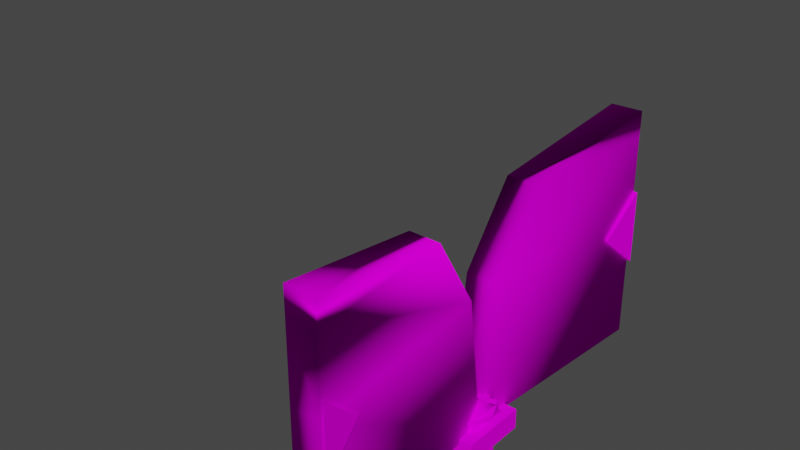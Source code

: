 # Source: gate_door_new.blend  (saved by Blender 3.2.14; exported with 4.5.12 LTS)
import bpy
from mathutils import Matrix  # noqa: F401  (used for matrix-valued properties, if any)

bpy.ops.wm.read_factory_settings(use_empty=True)
scene = bpy.context.scene
scene.name = 'Scene'

# ---- collections
col_ebcastdoor = bpy.data.collections.new('EBCASTDOOR'); scene.collection.children.link(col_ebcastdoor)

# ---- images (referenced by path relative to the original .blend; pixels are not part of the script)
import os
ASSET_DIR = os.environ.get("B2B_ASSET_DIR", "")  # directory of the original .blend (textures are referenced by path, not embedded)
HERE = os.path.dirname(os.path.abspath(__file__))  # packed textures are extracted next to this script under _unpacked/

def load_image(name, relpath, width, height, colorspace="sRGB"):
    """Load a texture the original file referenced (path relative to the .blend, or extracted next to this script)."""
    p = next((c for c in (os.path.join(HERE, relpath), os.path.join(ASSET_DIR, relpath)) if relpath and os.path.exists(c)), "")
    if p:
        img = bpy.data.images.load(p, check_existing=True)
        img.name = name
    else:  # same state as the original file: an image datablock whose file is absent (Cycles renders it pink)
        img = bpy.data.images.new(name, width, height)
        img.source = "FILE"
        img.filepath = "//" + (relpath or name)
    img.colorspace_settings.name = colorspace
    return img
img_rbcastdoor_tga = load_image('rbcastdoor.tga', 'rbcastdoor.tga', 1024, 1024, 'sRGB')
img_ebcastdoor_tga = load_image('ebcastdoor.tga', 'ebcastdoor.tga', 1024, 1024, 'sRGB')

# ---- materials (node trees are filled in below, after node groups)
mat_wheel = bpy.data.materials.new('WHEEL')
mat_wheel.use_transparent_shadow = False
mat_door = bpy.data.materials.new('DOOR')
mat_door.use_transparent_shadow = False

# ---- material node trees
mat_wheel.use_nodes = True; mat_wheel.node_tree.nodes.clear()
_N = mat_wheel.node_tree.nodes; _L = mat_wheel.node_tree.links
n0 = _N.new('ShaderNodeBsdfPrincipled'); n0.name = 'Principled BSDF'; n0.location = (10, 300)
n0.distribution = 'GGX'
n0.subsurface_method = 'RANDOM_WALK_SKIN'
n0.inputs[3].default_value = 1.45
n0.inputs[13].default_value = 0.0
n0.inputs[27].default_value = (0.0, 0.0, 0.0, 1.0)
n0.inputs[28].default_value = 1.0
n1 = _N.new('ShaderNodeOutputMaterial'); n1.name = 'Material Output'; n1.location = (300, 300)
n2 = _N.new('ShaderNodeTexImage'); n2.name = 'Image Texture'; n2.location = (-280, 280)
n2.image = img_rbcastdoor_tga
_L.new(n0.outputs[0], n1.inputs[0])
_L.new(n2.outputs[0], n0.inputs[0])
n1.is_active_output = True
mat_door.use_nodes = True; mat_door.node_tree.nodes.clear()
_N = mat_door.node_tree.nodes; _L = mat_door.node_tree.links
n0 = _N.new('ShaderNodeOutputMaterial'); n0.name = 'Material Output'; n0.location = (300, 300)
n1 = _N.new('ShaderNodeBsdfPrincipled'); n1.name = 'Principled BSDF'; n1.location = (10, 300)
n1.distribution = 'GGX'
n1.subsurface_method = 'RANDOM_WALK_SKIN'
n1.inputs[3].default_value = 1.45
n1.inputs[13].default_value = 0.0
n1.inputs[27].default_value = (0.0, 0.0, 0.0, 1.0)
n1.inputs[28].default_value = 1.0
n2 = _N.new('ShaderNodeTexImage'); n2.name = 'Image Texture'; n2.location = (-280, 280)
n2.image = img_ebcastdoor_tga
_L.new(n1.outputs[0], n0.inputs[0])
_L.new(n2.outputs[0], n1.inputs[0])
n0.is_active_output = True

# ---- world
world_world = bpy.data.worlds.new('World'); scene.world = world_world
world_world.use_nodes = True; world_world.node_tree.nodes.clear()
_N = world_world.node_tree.nodes; _L = world_world.node_tree.links
n0 = _N.new('ShaderNodeOutputWorld'); n0.name = 'World Output'; n0.location = (300, 300)
n1 = _N.new('ShaderNodeBackground'); n1.name = 'Background'; n1.location = (10, 300)
n1.inputs[0].default_value = (0.05088, 0.05088, 0.05088, 1.0)
_L.new(n1.outputs[0], n0.inputs[0])
n0.is_active_output = True
world_world.color = (0.05088, 0.05088, 0.05088)
world_world.use_sun_shadow = False
world_world.sun_shadow_jitter_overblur = 0.0

# ---- meshes
me_wheelx = bpy.data.meshes.new('WHEELX')
me_wheelx.from_pydata([(0.06521, -7.732, -3.433), (-5.404, -5.466, -3.433), (-7.46, 0.2112, -2.986), (-5.404, 5.471, -3.433), (0.0652, 7.737, -3.433), (5.534, 5.471, -3.433), (7.799, 0.002487, -3.433), (0.03857, 0.1087, -3.206), (5.534, -5.466, -3.433), (5.534, 5.471, -3.433), (5.534, 5.471, -2.618), (7.799, 0.002487, -2.618), (7.799, 0.002487, -3.433), (0.0652, 7.737, -3.433), (0.0652, 7.737, -2.618), (5.534, 5.471, -2.618), (5.534, 5.471, -3.433), (-5.404, 5.471, -3.433), (-5.404, 5.471, -2.618), (0.0652, 7.737, -2.618), (0.0652, 7.737, -3.433), (-7.46, 0.2112, -2.986), (-7.478, 0.1931, -2.618), (-5.404, 5.471, -2.618), (-5.404, 5.471, -3.433), (-7.46, 0.2112, -2.986), (-5.404, -5.466, -3.433), (-5.404, -5.466, -2.618), (-7.478, 0.1931, -2.618), (0.06521, -7.732, -3.433), (0.06521, -7.732, -2.618), (-5.404, -5.466, -2.618), (-5.404, -5.466, -3.433), (5.534, -5.466, -3.433), (5.534, -5.466, -2.618), (0.06521, -7.732, -2.618), (0.06521, -7.732, -3.433), (7.799, 0.002487, -3.433), (7.799, 0.002487, -2.618), (5.534, -5.466, -2.618), (5.534, -5.466, -3.433), (7.799, 0.002487, 3.963), (5.534, 5.471, 3.963), (0.0652, 7.737, 3.963), (-5.404, 5.471, 3.963), (-7.826, -0.1549, 4.437), (-5.404, -5.466, 3.963), (0.06521, -7.732, 3.963), (0.0652, 0.3424, 3.963), (5.534, -5.466, 3.963), (-0.3922, 0.659, 7.623), (-0.3908, -0.4295, 7.678), (0.6202, -0.4316, 7.626), (0.6184, 0.6569, 7.571), (-0.5084, 0.5563, 6.238), (-0.4042, 0.4561, 3.021), (-0.4017, -0.4102, 3.021), (-0.5069, -0.5352, 6.322), (0.507, -0.5406, 6.231), (-0.5069, -0.5352, 6.322), (-0.4017, -0.4102, 3.021), (0.4086, -0.4196, 3.021), (0.5071, 0.5545, 6.192), (0.507, -0.5406, 6.231), (0.4086, -0.4196, 3.021), (0.4081, 0.4551, 3.021), (0.5071, 0.5545, 6.192), (0.4081, 0.4551, 3.021), (-0.4042, 0.4561, 3.021), (-0.5084, 0.5563, 6.238), (-0.7757, -0.7849, 6.585), (-0.7779, 0.8949, 6.499), (0.8175, -0.7934, 6.503), (-0.7757, -0.7849, 6.585), (0.8152, 0.8916, 6.417), (0.8175, -0.7934, 6.503), (-0.7779, 0.8949, 6.499), (0.8152, 0.8916, 6.417), (-0.7011, -0.715, 7.492), (-0.7032, 0.9639, 7.407), (0.8922, -0.7235, 7.411), (-0.7011, -0.715, 7.492), (0.8898, 0.9606, 7.325), (0.8922, -0.7235, 7.411), (-0.7032, 0.9639, 7.407), (0.8898, 0.9606, 7.325), (-0.3908, -0.4295, 7.678), (-0.3922, 0.659, 7.623), (0.6202, -0.4316, 7.626), (-0.3908, -0.4295, 7.678), (0.6184, 0.6569, 7.571), (0.6202, -0.4316, 7.626), (-0.3922, 0.659, 7.623), (0.6184, 0.6569, 7.571), (-0.4491, 0.3007, 6.898), (-1.796, 7.585, 6.732), (-1.074, 7.727, 6.731), (0.3408, 0.4408, 6.858), (-0.449, 0.3007, 7.391), (-1.795, 7.585, 7.489), (-1.796, 7.585, 6.732), (-0.4491, 0.3007, 6.898), (0.3408, 0.4408, 7.346), (-1.074, 7.727, 7.488), (-1.795, 7.585, 7.489), (-0.449, 0.3007, 7.391), (0.3408, 0.4408, 6.858), (-1.074, 7.727, 6.731), (-1.074, 7.727, 7.488), (0.3408, 0.4408, 7.346), (-1.074, 7.727, 6.731), (-1.796, 7.585, 6.732), (-1.795, 7.585, 7.489), (-1.074, 7.727, 7.488), (0.3408, 0.4408, 6.858), (7.747, 1.667, 6.64), (7.884, 0.9693, 6.64), (0.4883, -0.3909, 6.854), (0.3408, 0.4408, 7.346), (7.5, 1.778, 7.398), (7.747, 1.667, 6.64), (0.3408, 0.4408, 6.858), (0.4883, -0.3909, 7.348), (7.885, 0.9693, 7.397), (7.5, 1.778, 7.398), (0.3408, 0.4408, 7.346), (0.4883, -0.3909, 6.854), (7.884, 0.9693, 6.64), (7.885, 0.9693, 7.397), (0.4883, -0.3909, 7.348), (7.884, 0.9693, 6.64), (7.747, 1.667, 6.64), (7.5, 1.778, 7.398), (7.885, 0.9693, 7.397), (0.4883, -0.3909, 6.854), (1.791, -7.612, 6.725), (1.069, -7.755, 6.726), (-0.3015, -0.531, 6.9), (0.4883, -0.3909, 7.348), (1.791, -7.612, 7.482), (1.791, -7.612, 6.725), (0.4883, -0.3909, 6.854), (-0.3015, -0.531, 7.387), (1.07, -7.755, 7.484), (1.791, -7.612, 7.482), (0.4883, -0.3909, 7.348), (-0.3015, -0.531, 6.9), (1.069, -7.755, 6.726), (1.07, -7.755, 7.484), (-0.3015, -0.531, 7.387), (1.069, -7.755, 6.726), (1.791, -7.612, 6.725), (1.791, -7.612, 7.482), (1.07, -7.755, 7.484), (-0.3015, -0.531, 6.9), (-7.625, -1.826, 6.613), (-7.763, -1.128, 6.613), (-0.4491, 0.3007, 6.898), (-0.3015, -0.531, 7.387), (-7.625, -1.826, 7.37), (-7.625, -1.826, 6.613), (-0.3015, -0.531, 6.9), (-0.449, 0.3007, 7.391), (-7.63, -1.101, 7.37), (-7.625, -1.826, 7.37), (-0.3015, -0.531, 7.387), (-0.4491, 0.3007, 6.898), (-7.763, -1.128, 6.613), (-7.63, -1.101, 7.37), (-0.449, 0.3007, 7.391), (-7.763, -1.128, 6.613), (-7.625, -1.826, 6.613), (-7.625, -1.826, 7.37), (-7.63, -1.101, 7.37), (-0.5993, -0.5843, -6.981), (-0.6029, 0.5035, -7.045), (0.4076, 0.501, -7.103), (0.4109, -0.5867, -7.038), (-0.4886, -0.4395, -5.58), (-0.4956, 0.6267, -5.689), (-0.8041, 0.8745, -5.922), (-0.7986, -0.8041, -5.823), (-0.4956, 0.6267, -5.689), (0.5242, 0.628, -5.709), (0.7883, 0.8759, -6.014), (-0.8041, 0.8745, -5.922), (0.5242, 0.628, -5.709), (0.5266, -0.4665, -5.661), (0.7937, -0.808, -5.914), (0.7883, 0.8759, -6.014), (-0.4886, -0.4395, -5.58), (-0.7986, -0.8041, -5.823), (0.7937, -0.808, -5.914), (0.5266, -0.4665, -5.661), (-0.8789, 0.7928, -6.829), (-0.8734, -0.8849, -6.73), (0.7135, 0.7942, -6.921), (-0.8789, 0.7928, -6.829), (0.7189, -0.8887, -6.821), (0.7135, 0.7942, -6.921), (-0.8734, -0.8849, -6.73), (0.7189, -0.8887, -6.821), (-0.6029, 0.5035, -7.045), (-0.5993, -0.5843, -6.981), (0.4076, 0.501, -7.103), (-0.6029, 0.5035, -7.045), (0.4109, -0.5867, -7.038), (0.4076, 0.501, -7.103), (-0.5993, -0.5843, -6.981), (0.4109, -0.5867, -7.038), (4.627, 4.564, 2.809), (6.515, 0.004522, 2.809), (6.515, 0.004523, -2.347), (4.627, 4.564, -2.347), (0.06724, 6.452, 2.809), (4.627, 4.564, 2.809), (4.627, 4.564, -2.347), (0.06724, 6.452, -2.347), (-4.492, 4.564, 2.809), (0.06724, 6.452, 2.809), (0.06724, 6.452, -2.347), (-4.492, 4.564, -2.347), (-6.222, 0.1634, -2.347), (-6.454, -0.06843, 2.809), (-4.492, 4.564, 2.809), (-4.492, 4.564, -2.347), (-4.492, -4.555, 2.809), (-6.454, -0.06843, 2.809), (-6.222, 0.1634, -2.347), (-4.492, -4.555, -2.347), (0.06724, -6.443, 2.809), (-4.492, -4.555, 2.809), (-4.492, -4.555, -2.347), (0.06724, -6.443, -2.347), (4.627, -4.555, 2.809), (0.06724, -6.443, 2.809), (0.06724, -6.443, -2.347), (4.627, -4.555, -2.347), (6.515, 0.004522, 2.809), (4.627, -4.555, 2.809), (4.627, -4.555, -2.347), (6.515, 0.004523, -2.347), (-0.3994, 0.4826, -2.618), (-0.3948, -0.3742, -2.618), (0.4159, -0.3916, -2.618), (-0.3948, -0.3742, -2.618), (0.4145, 0.4828, -2.618), (0.4159, -0.3916, -2.618), (0.4145, 0.4828, -2.618), (-0.3994, 0.4826, -2.618), (5.534, 5.471, 3.963), (7.799, 0.002487, 3.963), (7.799, 0.002487, 3.021), (5.534, 5.471, 3.021), (0.0652, 7.737, 3.963), (5.534, 5.471, 3.963), (5.534, 5.471, 3.021), (0.0652, 7.737, 3.021), (-5.404, 5.471, 3.963), (0.0652, 7.737, 3.963), (0.0652, 7.737, 3.021), (-5.404, 5.471, 3.021), (-7.756, -0.08502, 3.021), (-7.826, -0.1549, 4.437), (-5.404, 5.471, 3.963), (-5.404, 5.471, 3.021), (-5.404, -5.466, 3.963), (-7.826, -0.1549, 4.437), (-7.756, -0.08502, 3.021), (-5.404, -5.466, 3.021), (0.06521, -7.732, 3.963), (-5.404, -5.466, 3.963), (-5.404, -5.466, 3.021), (0.06521, -7.732, 3.021), (5.534, -5.466, 3.963), (0.06521, -7.732, 3.963), (0.06521, -7.732, 3.021), (5.534, -5.466, 3.021), (7.799, 0.002487, 3.963), (5.534, -5.466, 3.963), (5.534, -5.466, 3.021), (7.799, 0.002487, 3.021), (7.799, 0.002487, -2.618), (5.534, 5.471, -2.618), (4.627, 4.564, -2.347), (6.515, 0.004523, -2.347), (0.0652, 7.737, -2.618), (0.06724, 6.452, -2.347), (-5.404, 5.471, -2.618), (-4.492, 4.564, -2.347), (-7.478, 0.1931, -2.618), (-6.222, 0.1634, -2.347), (-5.404, -5.466, -2.618), (-4.492, -4.555, -2.347), (0.06521, -7.732, -2.618), (0.06724, -6.443, -2.347), (5.534, -5.466, -2.618), (4.627, -4.555, -2.347), (5.534, 5.471, 3.021), (7.799, 0.002487, 3.021), (6.515, 0.004522, 2.809), (4.627, 4.564, 2.809), (0.0652, 7.737, 3.021), (0.06724, 6.452, 2.809), (-5.404, 5.471, 3.021), (-4.492, 4.564, 2.809), (-7.756, -0.08502, 3.021), (-6.454, -0.06843, 2.809), (-5.404, -5.466, 3.021), (-4.492, -4.555, 2.809), (0.06521, -7.732, 3.021), (0.06724, -6.443, 2.809), (5.534, -5.466, 3.021), (4.627, -4.555, 2.809), (-0.3996, -0.516, -6.576), (-7.773, -1.223, -6.742), (-7.852, -0.4917, -6.743), (-0.4703, 0.2831, -6.616), (-0.3996, -0.516, -6.083), (-7.773, -1.222, -5.985), (-7.773, -1.223, -6.742), (-0.3996, -0.516, -6.576), (-0.4704, 0.2831, -6.128), (-7.852, -0.4909, -5.986), (-7.773, -1.222, -5.985), (-0.3996, -0.516, -6.083), (-0.4703, 0.2831, -6.616), (-7.852, -0.4917, -6.743), (-7.852, -0.4909, -5.986), (-0.4704, 0.2831, -6.128), (-7.852, -0.4917, -6.743), (-7.773, -1.223, -6.742), (-7.773, -1.222, -5.985), (-7.852, -0.4909, -5.986), (-0.4703, 0.2831, -6.616), (-1.047, 7.768, -6.834), (-0.3393, 7.844, -6.834), (0.3711, 0.3575, -6.62), (-0.4704, 0.2831, -6.128), (-1.178, 7.532, -6.077), (-1.047, 7.768, -6.834), (-0.4703, 0.2831, -6.616), (0.3711, 0.3575, -6.127), (-0.3392, 7.845, -6.077), (-1.178, 7.532, -6.077), (-0.4704, 0.2831, -6.128), (0.3711, 0.3575, -6.62), (-0.3393, 7.844, -6.834), (-0.3392, 7.845, -6.077), (0.3711, 0.3575, -6.127), (-0.3393, 7.844, -6.834), (-1.047, 7.768, -6.834), (-1.178, 7.532, -6.077), (-0.3392, 7.845, -6.077), (0.3711, 0.3575, -6.62), (7.679, 1.025, -6.749), (7.757, 0.2941, -6.748), (0.4419, -0.4415, -6.574), (0.3711, 0.3575, -6.127), (7.679, 1.026, -5.992), (7.679, 1.025, -6.749), (0.3711, 0.3575, -6.62), (0.4418, -0.4415, -6.087), (7.757, 0.2949, -5.991), (7.679, 1.026, -5.992), (0.3711, 0.3575, -6.127), (0.4419, -0.4415, -6.574), (7.757, 0.2941, -6.748), (7.757, 0.2949, -5.991), (0.4418, -0.4415, -6.087), (7.757, 0.2941, -6.748), (7.679, 1.025, -6.749), (7.679, 1.026, -5.992), (7.757, 0.2949, -5.991), (0.4419, -0.4415, -6.574), (1.094, -7.85, -6.862), (0.3862, -7.927, -6.861), (-0.3996, -0.516, -6.576), (0.4418, -0.4415, -6.087), (1.094, -7.85, -6.104), (1.094, -7.85, -6.862), (0.4419, -0.4415, -6.574), (-0.3996, -0.516, -6.083), (0.3712, -7.792, -6.104), (1.094, -7.85, -6.104), (0.4418, -0.4415, -6.087), (-0.3996, -0.516, -6.576), (0.3862, -7.927, -6.861), (0.3712, -7.792, -6.104), (-0.3996, -0.516, -6.083), (0.3862, -7.927, -6.861), (1.094, -7.85, -6.862), (1.094, -7.85, -6.104), (0.3712, -7.792, -6.104)], [], [(1, 2, 0), (0, 2, 7), (0, 7, 6), (6, 7, 4), (6, 4, 5), (3, 4, 2), (2, 4, 7), (8, 0, 6), (10, 11, 9), (9, 11, 12), (14, 15, 13), (13, 15, 16), (18, 19, 17), (17, 19, 20), (22, 23, 21), (21, 23, 24), (26, 27, 25), (25, 27, 28), (30, 31, 29), (29, 31, 32), (34, 35, 33), (33, 35, 36), (38, 39, 37), (37, 39, 40), (42, 43, 41), (41, 43, 48), (41, 48, 47), (47, 48, 45), (47, 45, 46), (44, 45, 43), (43, 45, 48), (49, 41, 47), (51, 52, 50), (50, 52, 53), (55, 56, 54), (54, 56, 57), (54, 57, 70), (54, 70, 71), (71, 70, 78), (71, 78, 79), (79, 78, 86), (79, 86, 87), (61, 58, 60), (60, 58, 59), (58, 72, 59), (59, 72, 73), (72, 80, 73), (73, 80, 81), (89, 81, 88), (88, 81, 80), (65, 62, 64), (64, 62, 63), (62, 74, 63), (63, 74, 75), (74, 82, 75), (75, 82, 83), (91, 83, 90), (90, 83, 82), (67, 68, 66), (66, 68, 69), (66, 69, 77), (77, 69, 76), (77, 76, 84), (77, 84, 85), (85, 84, 92), (85, 92, 93), (95, 96, 94), (94, 96, 97), (99, 100, 98), (98, 100, 101), (103, 104, 102), (102, 104, 105), (107, 108, 106), (106, 108, 109), (111, 112, 110), (110, 112, 113), (115, 116, 114), (114, 116, 117), (119, 120, 118), (118, 120, 121), (123, 124, 122), (122, 124, 125), (127, 128, 126), (126, 128, 129), (131, 132, 130), (130, 132, 133), (135, 136, 134), (134, 136, 137), (139, 140, 138), (138, 140, 141), (143, 144, 142), (142, 144, 145), (147, 148, 146), (146, 148, 149), (151, 152, 150), (150, 152, 153), (155, 156, 154), (154, 156, 157), (159, 160, 158), (158, 160, 161), (163, 164, 162), (162, 164, 165), (167, 168, 166), (166, 168, 169), (171, 172, 170), (170, 172, 173), (175, 176, 174), (174, 176, 177), (203, 195, 202), (202, 195, 194), (195, 181, 194), (194, 181, 180), (181, 178, 180), (180, 178, 179), (243, 242, 178), (178, 242, 179), (205, 197, 204), (204, 197, 196), (197, 185, 196), (196, 185, 184), (185, 182, 184), (184, 182, 183), (249, 248, 182), (182, 248, 183), (207, 199, 206), (206, 199, 198), (199, 189, 198), (198, 189, 188), (189, 186, 188), (188, 186, 187), (247, 187, 246), (246, 187, 186), (209, 201, 208), (208, 201, 200), (201, 192, 200), (200, 192, 191), (191, 192, 190), (190, 192, 193), (190, 193, 244), (244, 245, 190), (211, 212, 210), (210, 212, 213), (215, 216, 214), (214, 216, 217), (219, 220, 218), (218, 220, 221), (223, 224, 222), (222, 224, 225), (227, 228, 226), (226, 228, 229), (231, 232, 230), (230, 232, 233), (235, 236, 234), (234, 236, 237), (239, 240, 238), (238, 240, 241), (251, 252, 250), (250, 252, 253), (255, 256, 254), (254, 256, 257), (259, 260, 258), (258, 260, 261), (263, 264, 262), (262, 264, 265), (267, 268, 266), (266, 268, 269), (271, 272, 270), (270, 272, 273), (275, 276, 274), (274, 276, 277), (279, 280, 278), (278, 280, 281), (315, 316, 314), (314, 316, 317), (319, 320, 318), (318, 320, 321), (323, 324, 322), (322, 324, 325), (327, 328, 326), (326, 328, 329), (331, 332, 330), (330, 332, 333), (335, 336, 334), (334, 336, 337), (339, 340, 338), (338, 340, 341), (343, 344, 342), (342, 344, 345), (347, 348, 346), (346, 348, 349), (351, 352, 350), (350, 352, 353), (355, 356, 354), (354, 356, 357), (359, 360, 358), (358, 360, 361), (363, 364, 362), (362, 364, 365), (367, 368, 366), (366, 368, 369), (371, 372, 370), (370, 372, 373), (375, 376, 374), (374, 376, 377), (379, 380, 378), (378, 380, 381), (383, 384, 382), (382, 384, 385), (387, 388, 386), (386, 388, 389), (391, 392, 390), (390, 392, 393), (282, 283, 284), (284, 283, 287), (283, 286, 287), (287, 286, 289), (286, 288, 289), (289, 288, 291), (288, 290, 291), (291, 290, 293), (290, 292, 293), (293, 292, 295), (292, 294, 295), (295, 294, 297), (294, 296, 297), (297, 296, 285), (296, 282, 285), (285, 282, 284), (298, 299, 300), (300, 299, 313), (299, 312, 313), (313, 312, 311), (312, 310, 311), (311, 310, 309), (310, 308, 309), (309, 308, 307), (308, 306, 307), (307, 306, 305), (306, 304, 305), (305, 304, 303), (304, 302, 303), (303, 302, 301), (302, 298, 301), (301, 298, 300)])
_uv = me_wheelx.uv_layers.new(name='UVMap')
_uv.uv.foreach_set('vector', [0.6004, 0.3588, 0.4443, 0.004388, 0.9972, 0.5194, 0.9972, 0.5194, 0.4443, 0.004388, 0.9955, 0.004388, 0.9972, 0.5194, 0.9955, 0.004388, 0.4443, 0.004388, 0.4443, 0.004388, 0.9955, 0.004388, 0.9972, 0.5194, 0.4443, 0.004388, 0.9972, 0.5194, 0.6004, 0.3588, 0.6004, 0.3588, 0.9972, 0.5194, 0.4443, 0.004388, 0.4443, 0.004388, 0.9972, 0.5194, 0.9955, 0.004388, 0.6004, 0.3588, 0.9972, 0.5194, 0.4443, 0.004388, 0.425, 0.604, 0.004741, 0.604, 0.425, 0.5556, 0.425, 0.5556, 0.004741, 0.604, 0.004741, 0.5556, 0.425, 0.604, 0.004741, 0.604, 0.425, 0.5556, 0.425, 0.5556, 0.004741, 0.604, 0.004741, 0.5556, 0.425, 0.604, 0.004741, 0.604, 0.425, 0.5556, 0.425, 0.5556, 0.004741, 0.604, 0.004741, 0.5556, 0.425, 0.5774, 0.004741, 0.604, 0.425, 0.5556, 0.425, 0.5556, 0.004741, 0.604, 0.004741, 0.5556, 0.425, 0.5556, 0.425, 0.604, 0.004741, 0.5556, 0.004741, 0.5556, 0.425, 0.604, 0.004741, 0.5774, 0.425, 0.604, 0.004741, 0.604, 0.425, 0.5556, 0.425, 0.5556, 0.004741, 0.604, 0.004741, 0.5556, 0.425, 0.604, 0.004741, 0.604, 0.425, 0.5556, 0.425, 0.5556, 0.004741, 0.604, 0.004741, 0.5556, 0.425, 0.604, 0.004741, 0.604, 0.425, 0.5556, 0.425, 0.5556, 0.004741, 0.604, 0.004741, 0.5556, 0.598, 0.3544, 0.9972, 0.5285, 0.4649, 0.004388, 0.4649, 0.004388, 0.9972, 0.5285, 0.9972, 0.004388, 0.4649, 0.004388, 0.9972, 0.004388, 0.9972, 0.5262, 0.9972, 0.5262, 0.9972, 0.004388, 0.4649, 0.004388, 0.9972, 0.5262, 0.4649, 0.004388, 0.598, 0.3544, 0.598, 0.3544, 0.4649, 0.004388, 0.9972, 0.5285, 0.9972, 0.5285, 0.4649, 0.004388, 0.9972, 0.004388, 0.598, 0.3544, 0.4649, 0.004388, 0.9972, 0.5262, 0.321, 0.544, 0.424, 0.544, 0.321, 0.6035, 0.321, 0.6035, 0.424, 0.544, 0.424, 0.6035, 0.321, 0.6035, 0.321, 0.544, 0.321, 0.6035, 0.321, 0.6035, 0.321, 0.544, 0.321, 0.544, 0.321, 0.6035, 0.321, 0.544, 0.321, 0.544, 0.321, 0.6035, 0.321, 0.544, 0.321, 0.6035, 0.321, 0.6035, 0.321, 0.544, 0.321, 0.544, 0.321, 0.6035, 0.321, 0.544, 0.321, 0.6035, 0.321, 0.6035, 0.321, 0.544, 0.321, 0.544, 0.321, 0.6035, 0.321, 0.544, 0.321, 0.6035, 0.424, 0.544, 0.424, 0.544, 0.321, 0.544, 0.321, 0.544, 0.424, 0.544, 0.321, 0.544, 0.424, 0.544, 0.424, 0.544, 0.321, 0.544, 0.321, 0.544, 0.424, 0.544, 0.321, 0.544, 0.424, 0.544, 0.424, 0.544, 0.321, 0.544, 0.321, 0.544, 0.424, 0.544, 0.321, 0.544, 0.321, 0.544, 0.321, 0.544, 0.424, 0.544, 0.424, 0.544, 0.321, 0.544, 0.424, 0.544, 0.424, 0.6035, 0.424, 0.6035, 0.424, 0.544, 0.424, 0.544, 0.424, 0.6035, 0.424, 0.544, 0.424, 0.6035, 0.424, 0.6035, 0.424, 0.544, 0.424, 0.544, 0.424, 0.6035, 0.424, 0.544, 0.424, 0.6035, 0.424, 0.6035, 0.424, 0.544, 0.424, 0.544, 0.424, 0.6035, 0.424, 0.544, 0.424, 0.544, 0.424, 0.544, 0.424, 0.6035, 0.424, 0.6035, 0.424, 0.544, 0.424, 0.6035, 0.424, 0.6035, 0.321, 0.6035, 0.424, 0.6035, 0.424, 0.6035, 0.321, 0.6035, 0.321, 0.6035, 0.424, 0.6035, 0.321, 0.6035, 0.424, 0.6035, 0.424, 0.6035, 0.321, 0.6035, 0.321, 0.6035, 0.424, 0.6035, 0.321, 0.6035, 0.321, 0.6035, 0.424, 0.6035, 0.321, 0.6035, 0.424, 0.6035, 0.424, 0.6035, 0.321, 0.6035, 0.321, 0.6035, 0.424, 0.6035, 0.321, 0.6035, 0.424, 0.6035, 0.7009, 1.0, 0.7009, 0.8623, 0.997, 1.0, 0.997, 1.0, 0.7009, 0.8623, 0.997, 0.8623, 0.7009, 0.8623, 0.7009, 1.0, 0.997, 0.8623, 0.997, 0.8623, 0.7009, 1.0, 0.997, 1.0, 0.7009, 1.0, 0.7009, 0.8623, 0.997, 1.0, 0.997, 1.0, 0.7009, 0.8623, 0.997, 0.8623, 0.7009, 0.8623, 0.7009, 1.0, 0.997, 0.8623, 0.997, 0.8623, 0.7009, 1.0, 0.997, 1.0, 0.7009, 0.8623, 0.7146, 0.8623, 0.7009, 1.0, 0.7009, 1.0, 0.7146, 0.8623, 0.7146, 1.0, 0.7009, 1.0, 0.7009, 0.8623, 0.997, 1.0, 0.997, 1.0, 0.7009, 0.8623, 0.997, 0.8623, 0.7009, 0.8623, 0.7009, 1.0, 0.997, 0.8623, 0.997, 0.8623, 0.7009, 1.0, 0.997, 1.0, 0.7009, 1.0, 0.7009, 0.8623, 0.997, 1.0, 0.997, 1.0, 0.7009, 0.8623, 0.997, 0.8623, 0.7009, 0.8623, 0.7009, 1.0, 0.997, 0.8623, 0.997, 0.8623, 0.7009, 1.0, 0.997, 1.0, 0.7009, 0.8623, 0.7146, 0.8623, 0.7009, 1.0, 0.7009, 1.0, 0.7146, 0.8623, 0.7146, 1.0, 0.7009, 1.0, 0.7009, 0.8623, 0.997, 1.0, 0.997, 1.0, 0.7009, 0.8623, 0.997, 0.8623, 0.7009, 0.8623, 0.7009, 1.0, 0.997, 0.8623, 0.997, 0.8623, 0.7009, 1.0, 0.997, 1.0, 0.7009, 1.0, 0.7009, 0.8623, 0.997, 1.0, 0.997, 1.0, 0.7009, 0.8623, 0.997, 0.8623, 0.7009, 0.8623, 0.7009, 1.0, 0.997, 0.8623, 0.997, 0.8623, 0.7009, 1.0, 0.997, 1.0, 0.7009, 0.8623, 0.7146, 0.8623, 0.7009, 1.0, 0.7009, 1.0, 0.7146, 0.8623, 0.7146, 1.0, 0.7009, 1.0, 0.7009, 0.8623, 0.997, 1.0, 0.997, 1.0, 0.7009, 0.8623, 0.997, 0.8623, 0.7009, 0.8623, 0.7009, 1.0, 0.997, 0.8623, 0.997, 0.8623, 0.7009, 1.0, 0.997, 1.0, 0.7009, 1.0, 0.7009, 0.8623, 0.997, 1.0, 0.997, 1.0, 0.7009, 0.8623, 0.997, 0.8623, 0.7009, 0.8623, 0.7009, 1.0, 0.997, 0.8623, 0.997, 0.8623, 0.7009, 1.0, 0.997, 1.0, 0.7009, 0.8623, 0.7146, 0.8623, 0.7009, 1.0, 0.7009, 1.0, 0.7146, 0.8623, 0.7146, 1.0, 0.321, 0.6035, 0.424, 0.6035, 0.321, 0.544, 0.321, 0.544, 0.424, 0.6035, 0.424, 0.544, 0.321, 0.544, 0.321, 0.544, 0.321, 0.6035, 0.321, 0.6035, 0.321, 0.544, 0.321, 0.6035, 0.321, 0.544, 0.321, 0.544, 0.321, 0.6035, 0.321, 0.6035, 0.321, 0.544, 0.321, 0.6035, 0.321, 0.544, 0.321, 0.544, 0.321, 0.6035, 0.321, 0.6035, 0.321, 0.544, 0.321, 0.6035, 0.321, 0.544, 0.321, 0.6035, 0.321, 0.544, 0.321, 0.544, 0.321, 0.6035, 0.321, 0.6035, 0.321, 0.6035, 0.321, 0.6035, 0.424, 0.6035, 0.424, 0.6035, 0.321, 0.6035, 0.424, 0.6035, 0.321, 0.6035, 0.321, 0.6035, 0.424, 0.6035, 0.424, 0.6035, 0.321, 0.6035, 0.424, 0.6035, 0.321, 0.6035, 0.321, 0.6035, 0.424, 0.6035, 0.424, 0.6035, 0.321, 0.6035, 0.424, 0.6035, 0.321, 0.6035, 0.424, 0.6035, 0.321, 0.6035, 0.321, 0.6035, 0.424, 0.6035, 0.424, 0.6035, 0.424, 0.6035, 0.424, 0.6035, 0.424, 0.544, 0.424, 0.544, 0.424, 0.6035, 0.424, 0.544, 0.424, 0.6035, 0.424, 0.6035, 0.424, 0.544, 0.424, 0.544, 0.424, 0.6035, 0.424, 0.544, 0.424, 0.6035, 0.424, 0.6035, 0.424, 0.544, 0.424, 0.544, 0.424, 0.6035, 0.424, 0.544, 0.424, 0.544, 0.424, 0.544, 0.424, 0.6035, 0.424, 0.6035, 0.424, 0.544, 0.424, 0.6035, 0.424, 0.544, 0.424, 0.544, 0.321, 0.544, 0.321, 0.544, 0.424, 0.544, 0.321, 0.544, 0.424, 0.544, 0.424, 0.544, 0.321, 0.544, 0.321, 0.544, 0.424, 0.544, 0.321, 0.544, 0.321, 0.544, 0.424, 0.544, 0.321, 0.544, 0.321, 0.544, 0.424, 0.544, 0.424, 0.544, 0.321, 0.544, 0.424, 0.544, 0.424, 0.544, 0.424, 0.544, 0.321, 0.544, 0.321, 0.544, 0.004741, 0.9393, 0.004741, 0.604, 0.425, 0.9393, 0.425, 0.9393, 0.004741, 0.604, 0.425, 0.604, 0.004741, 0.9393, 0.004741, 0.604, 0.425, 0.9393, 0.425, 0.9393, 0.004741, 0.604, 0.425, 0.604, 0.004741, 0.9393, 0.004741, 0.604, 0.425, 0.9393, 0.425, 0.9393, 0.004741, 0.604, 0.425, 0.604, 0.425, 0.9114, 0.004741, 0.9393, 0.425, 0.5774, 0.425, 0.5774, 0.004741, 0.9393, 0.004741, 0.604, 0.004741, 0.9114, 0.004741, 0.5774, 0.425, 0.9393, 0.425, 0.9393, 0.004741, 0.5774, 0.425, 0.604, 0.004741, 0.9393, 0.004741, 0.604, 0.425, 0.9393, 0.425, 0.9393, 0.004741, 0.604, 0.425, 0.604, 0.004741, 0.9393, 0.004741, 0.604, 0.425, 0.9393, 0.425, 0.9393, 0.004741, 0.604, 0.425, 0.604, 0.004741, 0.9393, 0.004741, 0.604, 0.425, 0.9393, 0.425, 0.9393, 0.004741, 0.604, 0.425, 0.604, 0.004741, 0.9953, 0.004741, 0.9393, 0.425, 0.9953, 0.425, 0.9953, 0.004741, 0.9393, 0.425, 0.9393, 0.004741, 0.9953, 0.004741, 0.9393, 0.425, 0.9953, 0.425, 0.9953, 0.004741, 0.9393, 0.425, 0.9393, 0.004741, 0.9953, 0.004741, 0.9393, 0.425, 0.9953, 0.425, 0.9953, 0.004741, 0.9393, 0.425, 0.9393, 0.425, 0.9953, 0.004741, 0.9953, 0.425, 0.9393, 0.425, 0.9393, 0.004741, 0.9953, 0.004741, 0.9393, 0.004741, 0.9953, 0.004741, 0.9393, 0.425, 0.9953, 0.425, 0.9953, 0.004741, 0.9393, 0.425, 0.9393, 0.004741, 0.9953, 0.004741, 0.9393, 0.425, 0.9953, 0.425, 0.9953, 0.004741, 0.9393, 0.425, 0.9393, 0.004741, 0.9953, 0.004741, 0.9393, 0.425, 0.9953, 0.425, 0.9953, 0.004741, 0.9393, 0.425, 0.9393, 0.004741, 0.9953, 0.004741, 0.9393, 0.425, 0.9953, 0.425, 0.9953, 0.004741, 0.9393, 0.425, 0.9393, 0.7009, 1.0, 0.7009, 0.8623, 0.997, 1.0, 0.997, 1.0, 0.7009, 0.8623, 0.997, 0.8623, 0.7009, 0.8623, 0.7009, 1.0, 0.997, 0.8623, 0.997, 0.8623, 0.7009, 1.0, 0.997, 1.0, 0.7009, 1.0, 0.7009, 0.8623, 0.997, 1.0, 0.997, 1.0, 0.7009, 0.8623, 0.997, 0.8623, 0.7009, 0.8623, 0.7009, 1.0, 0.997, 0.8623, 0.997, 0.8623, 0.7009, 1.0, 0.997, 1.0, 0.7009, 0.8623, 0.7146, 0.8623, 0.7009, 1.0, 0.7009, 1.0, 0.7146, 0.8623, 0.7146, 1.0, 0.7009, 1.0, 0.7009, 0.8623, 0.997, 1.0, 0.997, 1.0, 0.7009, 0.8623, 0.997, 0.8623, 0.7009, 0.8623, 0.7009, 1.0, 0.997, 0.8623, 0.997, 0.8623, 0.7009, 1.0, 0.997, 1.0, 0.7009, 1.0, 0.7009, 0.8623, 0.997, 1.0, 0.997, 1.0, 0.7009, 0.8623, 0.997, 0.8623, 0.7009, 0.8623, 0.7009, 1.0, 0.997, 0.8623, 0.997, 0.8623, 0.7009, 1.0, 0.997, 1.0, 0.7009, 0.8623, 0.7146, 0.8623, 0.7009, 1.0, 0.7009, 1.0, 0.7146, 0.8623, 0.7146, 1.0, 0.7009, 1.0, 0.7009, 0.8623, 0.997, 1.0, 0.997, 1.0, 0.7009, 0.8623, 0.997, 0.8623, 0.7009, 0.8623, 0.7009, 1.0, 0.997, 0.8623, 0.997, 0.8623, 0.7009, 1.0, 0.997, 1.0, 0.7009, 1.0, 0.7009, 0.8623, 0.997, 1.0, 0.997, 1.0, 0.7009, 0.8623, 0.997, 0.8623, 0.7009, 0.8623, 0.7009, 1.0, 0.997, 0.8623, 0.997, 0.8623, 0.7009, 1.0, 0.997, 1.0, 0.7009, 0.8623, 0.7146, 0.8623, 0.7009, 1.0, 0.7009, 1.0, 0.7146, 0.8623, 0.7146, 1.0, 0.7009, 1.0, 0.7009, 0.8623, 0.997, 1.0, 0.997, 1.0, 0.7009, 0.8623, 0.997, 0.8623, 0.7009, 0.8623, 0.7009, 1.0, 0.997, 0.8623, 0.997, 0.8623, 0.7009, 1.0, 0.997, 1.0, 0.7009, 1.0, 0.7009, 0.8623, 0.997, 1.0, 0.997, 1.0, 0.7009, 0.8623, 0.997, 0.8623, 0.7009, 0.8623, 0.7009, 1.0, 0.997, 0.8623, 0.997, 0.8623, 0.7009, 1.0, 0.997, 1.0, 0.7009, 0.8623, 0.7146, 0.8623, 0.7009, 1.0, 0.7009, 1.0, 0.7146, 0.8623, 0.7146, 1.0, 0.6001, 0.3606, 0.9981, 0.5204, 0.9981, 0.4235, 0.9981, 0.4235, 0.9981, 0.5204, 0.6657, 0.2994, 0.9981, 0.5204, 0.6001, 0.3606, 0.6657, 0.2994, 0.6657, 0.2994, 0.6001, 0.3606, 0.5437, 0.004388, 0.6001, 0.3606, 0.45, 0.004388, 0.5437, 0.004388, 0.5437, 0.004388, 0.45, 0.004388, 0.6657, 0.2994, 0.45, 0.004388, 0.6001, 0.3606, 0.6657, 0.2994, 0.6657, 0.2994, 0.6001, 0.3606, 0.9981, 0.4263, 0.6001, 0.3606, 0.9981, 0.5235, 0.9981, 0.4263, 0.9981, 0.4263, 0.9981, 0.5235, 0.6657, 0.2994, 0.9981, 0.5235, 0.6001, 0.3606, 0.6657, 0.2994, 0.6657, 0.2994, 0.6001, 0.3606, 0.5437, 0.004388, 0.6001, 0.3606, 0.45, 0.004388, 0.5437, 0.004388, 0.5437, 0.004388, 0.45, 0.004388, 0.6657, 0.2994, 0.45, 0.004388, 0.6001, 0.3606, 0.6657, 0.2994, 0.6657, 0.2994, 0.6001, 0.3606, 0.9981, 0.4235, 0.9981, 0.5204, 0.6001, 0.3606, 0.6657, 0.2994, 0.6657, 0.2994, 0.6001, 0.3606, 0.5437, 0.004388, 0.6001, 0.3606, 0.45, 0.004388, 0.5437, 0.004388, 0.5437, 0.004388, 0.45, 0.004388, 0.6657, 0.2994, 0.45, 0.004388, 0.6001, 0.3606, 0.6657, 0.2994, 0.6657, 0.2994, 0.6001, 0.3606, 0.9981, 0.4263, 0.6001, 0.3606, 0.9981, 0.5235, 0.9981, 0.4263, 0.9981, 0.4263, 0.9981, 0.5235, 0.6657, 0.2994, 0.9981, 0.5235, 0.6001, 0.3606, 0.6657, 0.2994, 0.6657, 0.2994, 0.6001, 0.3606, 0.5437, 0.004388, 0.6001, 0.3606, 0.45, 0.004388, 0.5437, 0.004388, 0.5437, 0.004388, 0.45, 0.004388, 0.6657, 0.2994, 0.45, 0.004388, 0.6001, 0.3606, 0.6657, 0.2994, 0.6657, 0.2994, 0.6001, 0.3606, 0.9981, 0.4235, 0.6001, 0.3606, 0.9981, 0.5204, 0.9981, 0.4235, 0.9981, 0.4235, 0.9981, 0.5204, 0.6657, 0.2994])
me_wheelx.materials.append(mat_wheel)
me_wheelx.update()
me_wheelx.normals_split_custom_set([tuple(v) for v in zip(*[iter([0.03818, 0.09218, -0.995, 0.005365, -0.002365, -1.0, -0.004904, 0.03751, -0.9993, -0.004884, 0.03752, -0.9993, 0.005357, -0.002362, -1.0, -0.02929, -0.0004066, -0.9996, -0.004885, 0.03752, -0.9993, -0.02929, -0.0004066, -0.9996, -0.01464, -0.0002217, -0.9999, -0.01465, -0.0002195, -0.9999, -0.02956, -0.0003908, -0.9996, -0.004411, -0.04008, -0.9992, -0.01462, -0.0002, -0.9999, -0.004403, -0.04006, -0.9992, -7.698e-08, 3.083e-08, -1.0, 0.04176, -0.1008, -0.994, -0.004397, -0.04009, -0.9992, 0.005355, -0.00236, -1.0, 0.005363, -0.002364, -1.0, -0.004411, -0.04008, -0.9992, -0.02929, -0.0003933, -0.9996, 0.0, 5.262e-08, -1.0, -0.004895, 0.0375, -0.9993, -0.01462, -0.0001999, -0.9999, 0.6037, 0.7972, -2.413e-05, 0.9906, 0.1368, 1.905e-05, 0.7972, 0.6038, 5.262e-06, 0.7972, 0.6038, -1.911e-05, 0.9906, 0.1368, -5.247e-06, 0.9906, -0.1368, 2.413e-05, 0.3827, 0.9239, 0.0, 0.6038, 0.7972, 1.905e-05, 0.3827, 0.9239, 0.0, 0.3827, 0.9239, 0.0, 0.6038, 0.7972, -5.262e-06, 0.7972, 0.6037, 2.413e-05, -0.3827, 0.9239, 0.0, -0.3827, 0.9239, 0.0, -0.3827, 0.9239, 0.0, -0.3827, 0.9239, -7.167e-08, -0.3827, 0.9239, -7.167e-08, -0.3827, 0.9239, -7.167e-08, -0.9987, 0.01188, -0.04868, -0.9309, 0.3649, -0.01393, -0.9996, 0.01222, -0.02433, -0.9996, 0.01221, -0.02432, -0.9309, 0.3649, -0.01392, -0.9313, 0.3641, 0.0, -0.9402, -0.3406, 0.0, -0.9391, -0.3422, -0.03158, -0.9996, 0.01224, -0.02433, -0.9996, 0.01221, -0.02432, -0.9391, -0.3422, -0.03161, -0.9987, 0.01184, -0.04865, 0.1368, -0.9906, -2.417e-05, -0.3827, -0.9239, 0.0, -0.1368, -0.9906, 5.257e-06, -0.1368, -0.9906, -1.912e-05, -0.3827, -0.9239, 0.0, -0.3827, -0.9239, 0.0, 0.3827, -0.9239, 0.0, 0.1368, -0.9906, 1.899e-05, 0.3827, -0.9239, 0.0, 0.3827, -0.9239, -4.775e-08, 0.1368, -0.9906, -5.303e-06, -0.1368, -0.9906, 2.411e-05, 0.9906, 0.1368, -0.0001696, 0.9239, -0.3827, 0.0, 0.9906, -0.1368, 5.247e-06, 0.9906, -0.1368, -1.919e-05, 0.9239, -0.3827, -1.976e-07, 0.9239, -0.3827, -1.976e-07, -1.54e-07, -3.083e-08, 1.0, 0.00445, 0.02555, 0.9997, -1.54e-07, -3.083e-08, 1.0, 6.671e-08, -3.224e-08, 1.0, 0.004446, 0.02555, 0.9997, 0.03005, -5.501e-07, 0.9995, 1.222e-07, -5.906e-08, 1.0, 0.03005, 2.81e-06, 0.9995, 0.003688, -0.02741, 0.9996, 0.003674, -0.02741, 0.9996, 0.03001, -2.998e-07, 0.9995, 0.008141, -0.001848, 1.0, 0.003675, -0.02741, 0.9996, 0.008154, -0.001864, 1.0, -0.04532, -0.1094, 0.993, -0.04227, 0.102, 0.9939, 0.008158, -0.001861, 1.0, 0.004447, 0.02557, 0.9997, 0.004438, 0.02555, 0.9997, 0.008141, -0.001849, 1.0, 0.03001, 1.218e-06, 0.9995, 0.0, -5.262e-08, 1.0, 0.0, -5.262e-08, 1.0, 0.003689, -0.02741, 0.9996, 0.05191, 0.05065, 0.9974, 0.05191, 0.05065, 0.9974, 0.05191, 0.05065, 0.9974, 0.0519, 0.05064, 0.9974, 0.0519, 0.05064, 0.9974, 0.0519, 0.05064, 0.9974, -0.9995, -0.002863, -0.03231, -0.9995, -0.003414, -0.03214, -0.9141, -0.0273, -0.4046, -0.9141, -0.02733, -0.4046, -0.9995, -0.003427, -0.03214, -0.9069, -0.03377, -0.42, -0.9141, -0.02732, -0.4046, -0.9069, -0.03375, -0.42, -0.8693, -0.03339, -0.4932, -0.9141, -0.0273, -0.4046, -0.8693, -0.0334, -0.4932, -0.9813, -0.01101, -0.192, -0.9813, -0.01104, -0.192, -0.8692, -0.03336, -0.4933, -0.9298, 0.0175, 0.3678, -0.9813, -0.01102, -0.192, -0.9298, 0.0175, 0.3678, -0.7632, 0.03185, 0.6454, -0.7632, 0.03182, 0.6454, -0.9298, 0.01751, 0.3678, -0.5422, 0.04198, 0.8392, -0.7632, 0.03181, 0.6454, -0.5421, 0.042, 0.8393, -0.5425, 0.04186, 0.839, -0.01148, -0.9992, -0.03732, -0.02869, -0.9676, -0.2507, -0.01005, -0.9992, -0.03773, -0.01013, -0.9992, -0.0377, -0.02867, -0.9676, -0.2507, -0.03904, -0.8708, -0.49, -0.02868, -0.9676, -0.2507, -0.03719, -0.8878, -0.4586, -0.03902, -0.8708, -0.49, -0.03902, -0.8708, -0.4901, -0.0372, -0.8878, -0.4586, -0.01565, -0.9793, -0.2019, -0.03718, -0.8878, -0.4586, 0.01321, -0.9346, 0.3555, -0.01559, -0.9793, -0.2019, -0.0156, -0.9793, -0.2019, 0.0132, -0.9346, 0.3555, 0.02872, -0.7806, 0.6244, 0.04118, -0.5768, 0.8159, 0.0287, -0.7806, 0.6244, 0.0401, -0.573, 0.8186, 0.04011, -0.573, 0.8186, 0.02868, -0.7806, 0.6243, 0.01318, -0.9346, 0.3555, 0.9995, 0.0005229, -0.03123, 0.9504, -0.01051, -0.311, 0.9995, -0.000302, -0.03097, 0.9995, -0.0003057, -0.03097, 0.9504, -0.0105, -0.311, 0.8166, -0.02447, -0.5767, 0.9503, -0.0105, -0.311, 0.8075, -0.02482, -0.5893, 0.8166, -0.02448, -0.5767, 0.8166, -0.02448, -0.5767, 0.8075, -0.0248, -0.5893, 0.9428, -0.01565, -0.3329, 0.8075, -0.02478, -0.5893, 0.9751, 0.01262, 0.2212, 0.9428, -0.01562, -0.3329, 0.9428, -0.01563, -0.3329, 0.9751, 0.01258, 0.2212, 0.8455, 0.02826, 0.5332, 0.6459, 0.03967, 0.7624, 0.8455, 0.02828, 0.5332, 0.6459, 0.03967, 0.7624, 0.6459, 0.03967, 0.7624, 0.8455, 0.02828, 0.5332, 0.9751, 0.01261, 0.2212, 0.001253, 0.9995, -0.03136, 0.0009309, 0.9995, -0.03127, -0.01249, 0.9465, -0.3226, -0.0125, 0.9465, -0.3226, 0.000881, 0.9995, -0.03126, -0.02769, 0.7949, -0.6062, -0.01248, 0.9465, -0.3225, -0.02768, 0.7949, -0.6062, -0.02192, 0.872, -0.489, -0.02193, 0.872, -0.489, -0.02768, 0.7949, -0.6062, -0.02312, 0.8739, -0.4855, -0.02194, 0.872, -0.4889, -0.02315, 0.874, -0.4855, 0.01432, 0.9707, 0.2399, -0.02191, 0.872, -0.4889, 0.01435, 0.9707, 0.2399, 0.03093, 0.8245, 0.565, 0.03089, 0.8245, 0.565, 0.01435, 0.9707, 0.2399, 0.04227, 0.6058, 0.7945, 0.03087, 0.8245, 0.565, 0.04233, 0.6057, 0.7946, 0.04254, 0.6052, 0.795, 0.00281, -0.02224, -0.9997, -0.02122, -0.02425, -0.9995, -0.02122, -0.02426, -0.9995, -0.02123, -0.02426, -0.9995, -0.02123, -0.02426, -0.9995, -0.04525, -0.02626, -0.9986, -0.9833, -0.1818, 0.001043, -0.9833, -0.1818, 0.0005658, -0.9833, -0.1818, 0.0005658, -0.9833, -0.1818, 0.0006236, -0.9833, -0.1818, 0.0006236, -0.9833, -0.1818, 5.062e-05, 0.005214, -0.01849, 0.9998, 0.03148, -0.01062, 0.9994, 0.03148, -0.01062, 0.9994, 0.03148, -0.01063, 0.9994, 0.03148, -0.01062, 0.9994, 0.05777, -0.002741, 0.9983, 0.9817, 0.1906, -0.001042, 0.9817, 0.1906, -0.000708, 0.9817, 0.1906, -0.000708, 0.9817, 0.1906, -0.0005485, 0.9817, 0.1906, -0.0005485, 0.9817, 0.1906, -7.089e-05, -0.1934, 0.9811, 0.0001815, -0.1934, 0.9811, 0.0001815, -0.1934, 0.9811, 0.0001815, -0.1934, 0.9811, 0.0001798, -0.1934, 0.9811, 0.0001798, -0.1934, 0.9811, 0.0001798, -0.02852, -0.005298, -0.9996, -0.02869, -0.00286, -0.9996, -0.02869, -0.00286, -0.9996, -0.02869, -0.002834, -0.9996, -0.02869, -0.002834, -0.9996, -0.02887, -0.0003468, -0.9996, -0.1785, 0.9636, -0.1988, -0.1718, 0.98, -0.09994, -0.1718, 0.98, -0.09994, -0.1718, 0.98, -0.09995, -0.1718, 0.98, -0.09995, -0.1634, 0.9866, -3.309e-05, -0.00613, -0.003192, 1.0, -0.006768, -0.001132, 1.0, -0.006768, -0.001132, 1.0, -0.006769, -0.001128, 1.0, -0.006769, -0.001128, 1.0, -0.007393, 0.0008865, 1.0, 0.1809, -0.9835, -0.0001877, 0.1809, -0.9835, -0.0001877, 0.1809, -0.9835, -0.0001877, 0.1809, -0.9835, 1.542e-06, 0.1809, -0.9835, 1.542e-06, 0.1809, -0.9835, 1.542e-06, 0.9419, 0.1854, 0.2799, 0.939, 0.3132, 0.1421, 0.939, 0.3132, 0.142, 0.939, 0.3132, 0.142, 0.939, 0.3132, 0.142, 0.9029, 0.4298, -0.0008377, -0.004917, 0.01697, -0.9998, -0.03249, 0.01479, -0.9994, -0.03249, 0.01479, -0.9994, -0.03246, 0.01479, -0.9994, -0.03246, 0.0148, -0.9994, -0.06001, 0.0126, -0.9981, 0.9841, 0.1776, -0.001044, 0.9841, 0.1775, -0.0004704, 0.9841, 0.1775, -0.0004704, 0.9841, 0.1775, -0.0003955, 0.9841, 0.1775, -0.0003955, 0.9841, 0.1775, -6.112e-05, -0.001013, 0.01312, 0.9999, 0.02225, 0.01999, 0.9996, 0.02225, 0.01999, 0.9996, 0.02221, 0.01998, 0.9996, 0.02221, 0.01998, 0.9996, 0.04545, 0.02684, 0.9986, -0.9825, -0.1864, 0.001041, -0.9825, -0.1865, 0.0004673, -0.9825, -0.1865, 0.0004673, -0.9825, -0.1865, 0.0005231, -0.9825, -0.1865, 0.0005231, -0.9825, -0.1865, 4.524e-05, 0.1934, -0.9811, -0.0001815, 0.1934, -0.9811, -0.0001815, 0.1934, -0.9811, -0.0001815, 0.1934, -0.9811, -0.0001781, 0.1934, -0.9811, -0.0001781, 0.1934, -0.9811, -0.0001781, 0.03783, 0.007771, -0.9993, 0.03798, 0.005908, -0.9993, 0.03798, 0.005908, -0.9993, 0.03798, 0.005902, -0.9993, 0.03798, 0.005902, -0.9993, 0.03813, 0.004038, -0.9993, 0.1741, -0.9847, -0.0001809, 0.1741, -0.9847, -0.0001809, 0.1741, -0.9847, -0.0001809, 0.1741, -0.9847, 2.105e-06, 0.1741, -0.9847, 2.105e-06, 0.1741, -0.9847, 2.105e-06, -0.002881, -0.0003315, 1.0, -0.002213, -0.002584, 1.0, -0.002213, -0.002584, 1.0, -0.002219, -0.002562, 1.0, -0.00222, -0.002562, 1.0, -0.001552, -0.004815, 1.0, -0.1917, 0.9815, -0.0008934, -0.1916, 0.9815, -0.000415, -0.1916, 0.9815, -0.000415, -0.1917, 0.9815, -0.0004979, -0.1917, 0.9815, -0.0004979, -0.1916, 0.9815, -1.955e-05, -0.9811, -0.1933, 0.000916, -0.991, -0.1011, 0.08777, -0.991, -0.1011, 0.08776, -0.991, -0.1011, 0.08777, -0.991, -0.1011, 0.08777, -0.9849, -0.007211, 0.1732, -0.05696, -0.0592, -0.9966, -0.05696, -0.0592, -0.9966, -0.05696, -0.0592, -0.9966, -0.05696, -0.0592, -0.9966, -0.05696, -0.0592, -0.9966, -0.05696, -0.0592, -0.9966, -0.6457, -0.04727, -0.7621, -0.8454, -0.03442, -0.533, -0.6457, -0.04727, -0.7621, -0.6454, -0.04739, -0.7624, -0.8454, -0.0344, -0.533, -0.9751, -0.01636, -0.2211, -0.8454, -0.03443, -0.533, -0.9436, 0.0165, 0.3307, -0.9751, -0.01634, -0.2211, -0.9751, -0.01636, -0.2211, -0.9436, 0.0165, 0.3307, -0.7962, 0.04535, 0.6033, -0.9436, 0.01653, 0.3308, -0.8887, 0.03193, 0.4574, -0.7962, 0.04539, 0.6033, -0.7962, 0.04534, 0.6033, -0.8887, 0.03192, 0.4574, -0.8755, 0.04352, 0.4812, -0.9995, -0.005326, 0.03176, -0.9995, -0.004319, 0.03145, -0.8887, 0.03193, 0.4574, -0.8887, 0.03191, 0.4574, -0.9995, -0.004287, 0.03144, -0.8755, 0.04351, 0.4812, -0.04545, 0.5687, -0.8213, -0.03628, 0.7739, -0.6323, -0.04682, 0.5649, -0.8238, -0.04683, 0.5649, -0.8238, -0.03626, 0.7739, -0.6323, -0.02196, 0.9303, -0.3661, -0.03633, 0.7739, -0.6323, 0.01015, 0.9817, 0.1903, -0.02197, 0.9303, -0.3661, -0.02196, 0.9303, -0.3661, 0.01016, 0.9817, 0.1903, 0.01629, 0.8929, 0.4499, 0.01017, 0.9817, 0.1903, 0.0134, 0.9247, 0.3804, 0.01625, 0.8929, 0.4499, 0.01626, 0.8929, 0.4499, 0.0134, 0.9247, 0.3804, 0.005705, 0.9331, 0.3597, -0.0002686, 0.9989, 0.0469, -0.0002686, 0.9989, 0.0469, 0.01029, 0.9247, 0.3805, 0.01339, 0.9247, 0.3804, -0.0003609, 0.9989, 0.04693, 0.005708, 0.9331, 0.3596, 0.5429, -0.04803, -0.8384, 0.7634, -0.03582, -0.6449, 0.5429, -0.04803, -0.8384, 0.5429, -0.04802, -0.8385, 0.7635, -0.03583, -0.6449, 0.9298, -0.01881, -0.3675, 0.7634, -0.0358, -0.6449, 0.983, 0.01405, 0.183, 0.9298, -0.01881, -0.3676, 0.9298, -0.01881, -0.3676, 0.983, 0.01403, 0.183, 0.8835, 0.0264, 0.4677, 0.983, 0.01401, 0.183, 0.8659, 0.02778, 0.4995, 0.8835, 0.0264, 0.4677, 0.8835, 0.02642, 0.4677, 0.8659, 0.02779, 0.4995, 0.9613, 0.01344, 0.2753, 0.9993, 0.001631, 0.03629, 0.9613, 0.01344, 0.2753, 0.9993, 0.002683, 0.03596, 0.9993, 0.002668, 0.03597, 0.9613, 0.01343, 0.2753, 0.8659, 0.02778, 0.4995, -0.04643, -0.6133, -0.7885, -0.03386, -0.8307, -0.5557, -0.04664, -0.6139, -0.788, -0.04661, -0.6138, -0.7881, -0.03381, -0.8307, -0.5557, -0.01555, -0.9735, -0.2281, -0.03387, -0.8307, -0.5557, 0.02776, -0.8662, 0.499, -0.01551, -0.9735, -0.2281, -0.01549, -0.9735, -0.2281, 0.02775, -0.8662, 0.499, 0.0265, -0.8677, 0.4964, 0.02648, -0.8677, 0.4964, 0.02774, -0.8661, 0.499, 0.0138, -0.8822, 0.4706, 0.01377, -0.8822, 0.4706, 0.02779, -0.8661, 0.499, 0.01422, -0.8807, 0.4735, 0.01377, -0.8822, 0.4706, 0.01422, -0.8807, 0.4735, -0.0231, -0.9995, 0.0232, -0.02315, -0.9995, 0.02321, -0.0215, -0.9995, 0.02271, 0.01381, -0.8822, 0.4706, 0.9906, -0.1368, -2.437e-05, 0.9906, 0.1368, -1.375e-05, 0.7972, 0.6038, 3.81e-08, 0.7972, 0.6038, 1.365e-05, 0.9906, 0.1368, -1.591e-07, 0.6037, 0.7972, 2.433e-05, 0.7972, 0.6037, -2.402e-05, 0.6038, 0.7972, -1.34e-05, 0.1368, 0.9906, 3.885e-07, 0.1368, 0.9906, 1.398e-05, 0.6038, 0.7972, 1.917e-07, -0.1368, 0.9906, 2.457e-05, 0.1368, 0.9906, -2.408e-05, -0.1368, 0.9906, -1.349e-05, -0.7089, 0.7053, -0.006435, -0.7089, 0.7053, -0.006466, -0.1368, 0.9906, -9.842e-08, -0.7135, 0.7007, 1.877e-05, -0.999, -0.005468, -0.04513, -0.7089, 0.7053, -0.006461, -0.9997, 0.003129, -0.02237, -0.9997, 0.003104, -0.0224, -0.7089, 0.7053, -0.006447, -0.7135, 0.7006, 1.87e-05, -0.999, -0.005512, -0.04518, -0.9997, 0.003121, -0.02244, -0.8014, -0.5978, -0.02117, -0.8014, -0.5977, -0.02116, -0.9997, 0.003123, -0.02239, -0.6138, -0.7894, 2.55e-05, -0.8014, -0.5977, -0.02116, -0.6138, -0.7895, -1.432e-05, -0.1368, -0.9906, 8.621e-08, -0.1368, -0.9906, 1.337e-05, -0.6138, -0.7895, -3.923e-07, 0.1368, -0.9906, 2.395e-05, -0.1368, -0.9906, -2.438e-05, 0.1368, -0.9906, -1.381e-05, 0.6038, -0.7972, -3.443e-08, 0.6038, -0.7972, 1.381e-05, 0.1368, -0.9906, 4.664e-08, 0.7972, -0.6037, 2.443e-05, 0.6037, -0.7972, -2.418e-05, 0.7972, -0.6038, -1.357e-05, 0.9906, -0.1368, 2.194e-07, 0.9906, -0.1368, 1.357e-05, 0.7972, -0.6038, -2.194e-07, 0.9906, 0.1368, 2.418e-05, 0.9239, 0.3827, 0.0, 0.9239, 0.3827, 0.0, 0.7972, 0.6038, 6.242e-05, 0.7972, 0.6038, 2.089e-05, 0.9239, 0.3827, 0.0, 0.6037, 0.7972, 2.426e-05, 0.7972, 0.6037, -2.426e-05, 0.6038, 0.7972, -2.088e-05, 0.3827, 0.9239, 0.0, 0.3827, 0.9239, 0.0, 0.6038, 0.7972, -1.517e-05, 0.3827, 0.9239, 0.0, -0.3827, 0.9239, 0.0, -0.3827, 0.9239, 0.0, -0.7036, 0.7106, -0.006975, -0.7036, 0.7106, -0.006993, -0.3827, 0.9239, 0.0, -0.7043, 0.7099, 1.812e-05, -0.919, 0.3935, -0.02591, -0.7036, 0.7106, -0.007012, -0.92, 0.3917, -0.01294, -0.92, 0.3918, -0.01298, -0.7036, 0.7106, -0.007, -0.7043, 0.7099, 0.0001275, -0.9101, -0.4093, -0.06507, -0.9137, -0.4052, -0.03254, -0.7864, -0.6172, -0.02316, -0.7864, -0.6172, -0.02315, -0.9137, -0.4052, -0.03256, -0.599, -0.8008, 2.37e-05, -0.7864, -0.6172, -0.02317, -0.5989, -0.8008, -2.039e-05, -0.3827, -0.9239, 0.0, -0.3827, -0.9239, 0.0, -0.5989, -0.8008, -0.0001071, -0.3827, -0.9239, 0.0, 0.3827, -0.9239, 0.0, 0.3827, -0.9239, 0.0, 0.6038, -0.7972, 1.516e-05, 0.6038, -0.7972, 2.088e-05, 0.3827, -0.9239, 0.0, 0.7972, -0.6037, 2.426e-05, 0.6037, -0.7972, -2.426e-05, 0.7972, -0.6038, -2.089e-05, 0.9239, -0.3827, 0.0, 0.9239, -0.3827, 0.0, 0.7972, -0.6038, -1.517e-05, 0.9239, -0.3827, 0.0, 0.0224, 0.0008609, -0.9997, 0.02231, -0.02325, -0.9995, 0.02231, -0.02325, -0.9995, 0.02231, -0.02327, -0.9995, 0.02231, -0.02327, -0.9995, 0.02222, -0.04736, -0.9986, 0.09536, -0.9954, 0.001043, 0.09541, -0.9954, 0.0005654, 0.09541, -0.9954, 0.0005654, 0.09538, -0.9954, 0.0008146, 0.09538, -0.9954, 0.0008146, 0.09545, -0.9954, 5.062e-05, 0.01887, 0.003585, 0.9998, 0.01333, 0.03044, 0.9994, 0.01333, 0.03044, 0.9994, 0.01332, 0.03048, 0.9994, 0.01332, 0.03048, 0.9994, 0.007765, 0.05731, 0.9983, -0.1044, 0.9945, -0.001042, -0.1044, 0.9945, -0.001042, -0.1044, 0.9945, -0.001042, -0.1043, 0.9945, -0.0006437, -0.1043, 0.9945, -0.0006437, -0.1043, 0.9945, -7.046e-05, -0.9942, -0.1072, 0.0001838, -0.9942, -0.1072, 0.0001838, -0.9942, -0.1072, 0.0001838, -0.9942, -0.1072, 0.0001807, -0.9942, -0.1072, 0.0001807, -0.9942, -0.1072, 0.0001807, 0.002785, -0.02888, -0.9996, 0.000293, -0.02883, -0.9996, 0.000293, -0.02883, -0.9996, 0.0003229, -0.02883, -0.9996, 0.0003229, -0.02883, -0.9996, -0.002169, -0.02879, -0.9996, -0.9755, -0.09387, -0.1988, -0.9913, -0.08577, -0.09994, -0.9913, -0.08576, -0.09994, -0.9913, -0.08576, -0.09995, -0.9913, -0.08576, -0.09995, -0.997, -0.07679, -3.322e-05, 0.002646, -0.006386, 1.0, 0.0005373, -0.006841, 1.0, 0.0005373, -0.006841, 1.0, 0.00063, -0.006821, 1.0, 0.0006301, -0.006821, 1.0, -0.001525, -0.007287, 1.0, 0.9955, 0.09446, -0.0001874, 0.9955, 0.09446, -0.0001874, 0.9955, 0.09446, -0.0001874, 0.9955, 0.09445, 1.671e-06, 0.9955, 0.09445, 1.671e-06, 0.9955, 0.09445, 1.671e-06, -0.1026, 0.9545, 0.2799, -0.2302, 0.9627, 0.1421, -0.2302, 0.9627, 0.1421, -0.2301, 0.9627, 0.142, -0.2301, 0.9627, 0.142, -0.3495, 0.9369, -0.0008382, -0.01734, -0.00342, -0.9998, -0.01757, -0.03107, -0.9994, -0.01757, -0.03107, -0.9994, -0.01757, -0.03105, -0.9994, -0.01757, -0.03105, -0.9994, -0.01778, -0.05868, -0.9981, -0.09112, 0.9958, -0.001044, -0.09108, 0.9958, -0.0005665, -0.09108, 0.9958, -0.0005665, -0.09108, 0.9958, -0.000634, -0.09108, 0.9958, -0.000634, -0.09103, 0.9958, -6.085e-05, -0.01316, 0.0001339, 0.9999, -0.01797, 0.0239, 0.9996, -0.01798, 0.0239, 0.9996, -0.01797, 0.02387, 0.9996, -0.01797, 0.02387, 0.9996, -0.02277, 0.04762, 0.9986, 0.1001, -0.995, 0.00104, 0.1001, -0.995, 0.0004669, 0.1001, -0.995, 0.0004669, 0.1001, -0.995, 0.0006186, 0.1001, -0.995, 0.0006186, 0.1002, -0.995, 4.518e-05, 0.9942, 0.1072, -0.0001781, 0.9942, 0.1072, -0.0001781, 0.9942, 0.1072, -0.0001781, 0.9942, 0.1072, -0.0001792, 0.9942, 0.1072, -0.0001792, 0.9942, 0.1072, -0.0001792, -0.004445, 0.03837, -0.9993, -0.002576, 0.03835, -0.9993, -0.002576, 0.03835, -0.9993, -0.002568, 0.03835, -0.9993, -0.002568, 0.03835, -0.9993, -0.0006989, 0.03834, -0.9993, 0.9962, 0.08766, -0.0001821, 0.9962, 0.08766, -0.0001821, 0.9962, 0.08766, -0.0001821, 0.9962, 0.08764, 1.579e-06, 0.9962, 0.08764, 1.579e-06, 0.9962, 0.08764, 1.579e-06, 7.905e-05, -0.002899, 1.0, 0.002381, -0.00243, 1.0, 0.002381, -0.00243, 1.0, 0.002361, -0.002434, 1.0, 0.002361, -0.002434, 1.0, 0.004662, -0.001966, 1.0, -0.9944, -0.1054, -0.0008919, -0.9944, -0.1054, -0.0003178, -0.9944, -0.1054, -0.0003178, -0.9944, -0.1054, -0.0003544, -0.9944, -0.1054, -0.0003544, -0.9944, -0.1054, -1.955e-05, 0.107, -0.9943, 0.0009152, 0.0143, -0.996, 0.08777, 0.01429, -0.996, 0.08776, 0.0143, -0.996, 0.08777, 0.0143, -0.996, 0.08777, -0.07865, -0.9817, 0.1732, 0.2063, 0.02854, 0.9781, 0.1258, 0.1661, 0.9781, 0.1661, 0.1258, 0.9781, 0.1661, 0.1258, 0.9781, 0.1258, 0.1661, 0.9781, 0.02854, 0.2063, 0.9781, 0.1258, 0.1661, 0.9781, -0.0284, 0.2062, 0.9781, 0.02854, 0.2063, 0.9781, 0.02851, 0.2063, 0.9781, -0.02844, 0.2062, 0.9781, -0.1265, 0.1648, 0.9782, -0.02844, 0.2062, 0.9781, -0.1677, 0.1234, 0.9781, -0.1265, 0.1648, 0.9782, -0.1265, 0.1648, 0.9782, -0.1677, 0.1234, 0.9781, -0.2099, 0.02874, 0.9773, -0.1677, 0.1234, 0.9781, -0.2111, -0.02455, 0.9771, -0.2099, 0.02874, 0.9773, -0.2099, 0.02873, 0.9773, -0.2111, -0.02456, 0.9771, -0.1701, -0.1205, 0.978, -0.2111, -0.02456, 0.9771, -0.1276, -0.163, 0.9783, -0.1701, -0.1205, 0.978, -0.1701, -0.1205, 0.978, -0.1276, -0.163, 0.9783, -0.02832, -0.2056, 0.9782, -0.1276, -0.163, 0.9783, 0.02843, -0.2057, 0.9782, -0.02832, -0.2056, 0.9782, -0.02832, -0.2056, 0.9782, 0.02843, -0.2057, 0.9782, 0.1255, -0.1656, 0.9782, 0.02843, -0.2057, 0.9782, 0.1658, -0.1255, 0.9781, 0.1255, -0.1656, 0.9782, 0.1255, -0.1656, 0.9782, 0.1658, -0.1255, 0.9781, 0.2062, -0.02844, 0.9781, 0.1658, -0.1255, 0.9781, 0.2063, 0.02851, 0.9781, 0.2062, -0.02844, 0.9781, 0.2062, -0.0284, 0.9781, 0.2063, 0.02854, 0.9781, 0.1661, 0.1258, 0.9781, 0.1314, 0.09946, -0.9863, 0.1631, -0.02246, -0.9864, 0.1631, 0.02255, -0.9863, 0.1631, 0.02255, -0.9863, 0.1631, -0.02246, -0.9864, 0.1311, -0.09924, -0.9864, 0.1631, -0.02246, -0.9864, 0.09928, -0.131, -0.9864, 0.1311, -0.09924, -0.9864, 0.1311, -0.09926, -0.9864, 0.09925, -0.131, -0.9864, 0.02249, -0.1626, -0.9864, 0.09925, -0.131, -0.9864, -0.02243, -0.1626, -0.9864, 0.02249, -0.1626, -0.9864, 0.02251, -0.1626, -0.9864, -0.0224, -0.1626, -0.9864, -0.09818, -0.1316, -0.9864, -0.0224, -0.1626, -0.9864, -0.129, -0.1008, -0.9865, -0.09818, -0.1316, -0.9864, -0.09819, -0.1316, -0.9864, -0.129, -0.1008, -0.9865, -0.1605, -0.02382, -0.9867, -0.129, -0.1008, -0.9865, -0.1611, 0.02233, -0.9867, -0.1605, -0.02382, -0.9867, -0.1605, -0.0238, -0.9867, -0.1611, 0.02236, -0.9867, -0.1303, 0.09997, -0.9864, -0.1611, 0.02235, -0.9867, -0.0989, 0.1315, -0.9864, -0.1303, 0.09997, -0.9864, -0.1303, 0.09996, -0.9864, -0.0989, 0.1315, -0.9864, -0.02246, 0.1631, -0.9864, -0.0989, 0.1315, -0.9864, 0.02255, 0.1631, -0.9863, -0.02246, 0.1631, -0.9864, -0.02246, 0.1631, -0.9864, 0.02255, 0.1631, -0.9863, 0.09946, 0.1314, -0.9863, 0.02255, 0.1631, -0.9863, 0.1314, 0.09946, -0.9863, 0.09946, 0.1314, -0.9863, 0.09946, 0.1314, -0.9863, 0.1314, 0.09946, -0.9863, 0.1631, 0.02255, -0.9863])] * 3)])
me_winchx = bpy.data.meshes.new('WINCHX')
me_winchx.from_pydata([(8.54, -0.06968, 1.157), (8.551, -0.06504, -4.341), (8.524, 8.942, -4.339), (8.512, 8.968, 1.155), (4.247, 5.704, 1.16), (6.208, 5.707, 1.16), (5.597, 2.064, 7.588), (6.208, 5.707, 1.16), (4.247, 5.704, 1.16), (4.264, 2.056, 7.588), (4.269, -0.06968, 1.16), (4.27, -0.06968, 7.586), (4.264, 2.056, 7.588), (4.247, 5.704, 1.16), (8.512, 8.968, 1.155), (8.524, 8.942, -4.339), (0.2865, 8.947, -4.351), (0.2865, 8.972, 1.155), (0.2865, 8.972, 1.155), (0.2865, 5.796, 1.16), (4.27, -0.06968, 7.586), (5.603, -0.06968, 7.588), (5.597, 2.064, 7.588), (4.264, 2.056, 7.588), (5.597, 2.064, 7.588), (5.603, -0.06968, 7.588), (6.063, -0.06968, 1.16), (6.208, 5.707, 1.16), (8.54, -0.06968, 1.157), (6.063, -0.06968, 1.16), (8.512, 8.968, 1.155), (-7.967, -0.06968, 1.157), (-7.951, 8.942, -4.339), (-7.978, -0.06504, -4.341), (-3.709, 5.704, 1.16), (-7.939, 8.968, 1.155), (-5.546, 5.707, 1.16), (-4.873, 2.064, 7.588), (-3.709, 5.704, 1.16), (-5.546, 5.707, 1.16), (-3.727, 2.056, 7.588), (-3.732, -0.06968, 1.16), (-3.727, 2.056, 7.588), (-3.733, -0.06968, 7.586), (-3.709, 5.704, 1.16), (-7.939, 8.968, 1.155), (-7.951, 8.942, -4.339), (-3.733, -0.06968, 7.586), (-4.873, 2.064, 7.588), (-4.879, -0.06968, 7.588), (-3.727, 2.056, 7.588), (-4.873, 2.064, 7.588), (-5.569, -0.06968, 1.16), (-4.879, -0.06968, 7.588), (-5.546, 5.707, 1.16), (-7.967, -0.06968, 1.157), (-7.939, 8.968, 1.155), (-5.569, -0.06968, 1.16), (8.524, -9.267, -4.339), (4.247, -5.861, 1.16), (8.512, -9.22, 1.155), (6.04, -5.864, 1.16), (5.597, -2.203, 7.588), (4.247, -5.861, 1.16), (6.04, -5.864, 1.16), (4.264, -2.195, 7.588), (4.264, -2.195, 7.588), (4.247, -5.861, 1.16), (8.512, -9.22, 1.155), (0.2865, -9.271, -4.351), (8.524, -9.267, -4.339), (0.2865, -9.224, 1.155), (0.2865, -9.224, 1.155), (0.2865, -5.935, 1.16), (5.597, -2.203, 7.588), (4.264, -2.195, 7.588), (5.597, -2.203, 7.588), (6.04, -5.864, 1.16), (8.512, -9.22, 1.155), (-7.951, -8.966, -4.339), (-7.939, -9.22, 1.155), (-3.709, -5.861, 1.16), (-5.546, -5.864, 1.16), (-4.873, -2.203, 7.588), (-5.546, -5.864, 1.16), (-3.709, -5.861, 1.16), (-3.727, -2.195, 7.588), (-3.727, -2.195, 7.588), (-3.709, -5.861, 1.16), (-7.939, -9.22, 1.155), (-7.951, -8.966, -4.339), (-4.873, -2.203, 7.588), (-3.727, -2.195, 7.588), (-4.873, -2.203, 7.588), (-5.546, -5.864, 1.16), (-7.939, -9.22, 1.155), (0.2865, -5.935, 1.16), (4.247, -5.861, 1.16), (4.269, -0.06968, 1.16), (0.2865, 5.796, 1.16), (4.247, 5.704, 1.16), (-3.732, -0.06968, 1.16), (-3.709, 5.704, 1.16), (-3.709, -5.861, 1.16)], [], [(7, 8, 6), (6, 8, 9), (13, 10, 12), (12, 10, 11), (67, 66, 10), (10, 66, 11), (15, 16, 14), (14, 16, 17), (46, 45, 16), (16, 45, 17), (23, 20, 22), (22, 20, 21), (75, 74, 20), (20, 74, 21), (27, 24, 26), (26, 24, 25), (26, 25, 76), (26, 76, 77), (30, 0, 2), (2, 0, 1), (78, 58, 0), (0, 58, 1), (39, 37, 38), (38, 37, 40), (44, 42, 41), (41, 42, 43), (41, 43, 87), (87, 88, 41), (50, 48, 47), (47, 48, 49), (47, 49, 91), (91, 92, 47), (54, 52, 51), (51, 52, 53), (94, 93, 52), (52, 93, 53), (56, 32, 31), (31, 32, 33), (31, 33, 79), (79, 95, 31), (64, 62, 63), (63, 62, 65), (70, 68, 69), (69, 68, 71), (69, 71, 89), (89, 90, 69), (84, 85, 83), (83, 85, 86), (97, 98, 96), (96, 98, 101), (96, 101, 103), (102, 101, 99), (99, 101, 98), (99, 98, 100), (5, 3, 4), (4, 3, 18), (4, 18, 19), (19, 18, 34), (18, 35, 34), (34, 35, 36), (35, 55, 36), (36, 55, 57), (57, 55, 82), (82, 55, 80), (82, 80, 81), (81, 80, 72), (81, 72, 73), (73, 72, 59), (72, 60, 59), (59, 60, 61), (60, 28, 61), (61, 28, 29), (29, 28, 5), (5, 28, 3)])
_uv = me_winchx.uv_layers.new(name='UVMap')
_uv.uv.foreach_set('vector', [0.6618, 0.5124, 0.603, 0.5321, 0.5599, 0.2664, 0.5599, 0.2664, 0.603, 0.5321, 0.5233, 0.2928, 0.6743, 0.5393, 0.4239, 0.5393, 0.4947, 0.1338, 0.4947, 0.1338, 0.4239, 0.5393, 0.4239, 0.1336, 0.6755, 0.5393, 0.4959, 0.1338, 0.4239, 0.5393, 0.4239, 0.5393, 0.4959, 0.1338, 0.4239, 0.1336, 0.4331, 0.5571, 0.4331, 0.9602, 0.5793, 0.5564, 0.5793, 0.5564, 0.4331, 0.9602, 0.5793, 0.96, 0.4331, 0.5571, 0.5793, 0.5564, 0.4331, 0.9602, 0.4331, 0.9602, 0.5793, 0.5564, 0.5793, 0.96, 0.5233, 0.2928, 0.4838, 0.1859, 0.5599, 0.2664, 0.5599, 0.2664, 0.4838, 0.1859, 0.517, 0.1659, 0.5233, 0.2928, 0.5599, 0.2664, 0.4838, 0.1859, 0.4838, 0.1859, 0.5599, 0.2664, 0.517, 0.1659, 0.6745, 0.5393, 0.4952, 0.1338, 0.4239, 0.5393, 0.4239, 0.5393, 0.4952, 0.1338, 0.4239, 0.1333, 0.4239, 0.5393, 0.4239, 0.1333, 0.4964, 0.1338, 0.4239, 0.5393, 0.4964, 0.1338, 0.6758, 0.5393, 0.5793, 0.5592, 0.5793, 0.9984, 0.4331, 0.5582, 0.4331, 0.5582, 0.5793, 0.9984, 0.4331, 0.9986, 0.5793, 0.5592, 0.4331, 0.5582, 0.5793, 0.9984, 0.5793, 0.9984, 0.4331, 0.5582, 0.4331, 0.9986, 0.6618, 0.5124, 0.5599, 0.2664, 0.603, 0.5321, 0.603, 0.5321, 0.5599, 0.2664, 0.5233, 0.2928, 0.6743, 0.5393, 0.4947, 0.1338, 0.4239, 0.5393, 0.4239, 0.5393, 0.4947, 0.1338, 0.4239, 0.1336, 0.4239, 0.5393, 0.4239, 0.1336, 0.4959, 0.1338, 0.4959, 0.1338, 0.6755, 0.5393, 0.4239, 0.5393, 0.5233, 0.2928, 0.5599, 0.2664, 0.4838, 0.1859, 0.4838, 0.1859, 0.5599, 0.2664, 0.517, 0.1659, 0.4838, 0.1859, 0.517, 0.1659, 0.5599, 0.2664, 0.5599, 0.2664, 0.5233, 0.2928, 0.4838, 0.1859, 0.6745, 0.5393, 0.4239, 0.5393, 0.4952, 0.1338, 0.4952, 0.1338, 0.4239, 0.5393, 0.4239, 0.1333, 0.6758, 0.5393, 0.4964, 0.1338, 0.4239, 0.5393, 0.4239, 0.5393, 0.4964, 0.1338, 0.4239, 0.1333, 0.5793, 0.5592, 0.4331, 0.5582, 0.5793, 0.9984, 0.5793, 0.9984, 0.4331, 0.5582, 0.4331, 0.9986, 0.5793, 0.9984, 0.4331, 0.9986, 0.4331, 0.5582, 0.4331, 0.5582, 0.5793, 0.5592, 0.5793, 0.9984, 0.6618, 0.5124, 0.5599, 0.2664, 0.603, 0.5321, 0.603, 0.5321, 0.5599, 0.2664, 0.5233, 0.2928, 0.4331, 0.5571, 0.5793, 0.5564, 0.4331, 0.9602, 0.4331, 0.9602, 0.5793, 0.5564, 0.5793, 0.96, 0.4331, 0.9602, 0.5793, 0.96, 0.5793, 0.5564, 0.5793, 0.5564, 0.4331, 0.5571, 0.4331, 0.9602, 0.6618, 0.5124, 0.603, 0.5321, 0.5599, 0.2664, 0.5599, 0.2664, 0.603, 0.5321, 0.5233, 0.2928, 0.6244, 0.7923, 0.6239, 0.9829, 0.982, 0.7934, 0.982, 0.7934, 0.6239, 0.9829, 0.6171, 0.9829, 0.982, 0.7934, 0.6171, 0.9829, 0.6166, 0.7923, 0.6166, 0.7923, 0.6171, 0.9829, 0.982, 0.7909, 0.982, 0.7909, 0.6171, 0.9829, 0.6239, 0.9829, 0.982, 0.7909, 0.6239, 0.9829, 0.6244, 0.7923, 0.6873, 0.6737, 0.5319, 0.5554, 0.6875, 0.7761, 0.6875, 0.7761, 0.5319, 0.5554, 0.5317, 0.9954, 0.6875, 0.7761, 0.5317, 0.9954, 0.6872, 0.9949, 0.6872, 0.9949, 0.5317, 0.9954, 0.6875, 0.7761, 0.5317, 0.9954, 0.5319, 0.5554, 0.6875, 0.7761, 0.6875, 0.7761, 0.5319, 0.5554, 0.6873, 0.6737, 0.5319, 0.5554, 0.9976, 0.5539, 0.6873, 0.6737, 0.6873, 0.6737, 0.9976, 0.5539, 0.9977, 0.6744, 0.9977, 0.6744, 0.9976, 0.5539, 0.6986, 0.6737, 0.6986, 0.6737, 0.9976, 0.5539, 0.5319, 0.5554, 0.6986, 0.6737, 0.5319, 0.5554, 0.6987, 0.7742, 0.6987, 0.7742, 0.5319, 0.5554, 0.5317, 0.9954, 0.6987, 0.7742, 0.5317, 0.9954, 0.6984, 0.9968, 0.6984, 0.9968, 0.5317, 0.9954, 0.6987, 0.7742, 0.5317, 0.9954, 0.5319, 0.5554, 0.6987, 0.7742, 0.6987, 0.7742, 0.5319, 0.5554, 0.6986, 0.6737, 0.5319, 0.5554, 0.9976, 0.5539, 0.6986, 0.6737, 0.6986, 0.6737, 0.9976, 0.5539, 0.9977, 0.6744, 0.9977, 0.6744, 0.9976, 0.5539, 0.6873, 0.6737, 0.6873, 0.6737, 0.9976, 0.5539, 0.5319, 0.5554])
me_winchx.materials.append(mat_wheel)
me_winchx.update()
me_winchx.normals_split_custom_set([tuple(v) for v in zip(*[iter([0.6979, 0.5927, 0.4022, -0.4501, 0.7763, 0.4414, 0.6942, 0.6, 0.3976, 0.6942, 0.6, 0.3976, -0.4501, 0.7763, 0.4414, -0.8959, 0.3855, 0.2209, -0.4501, 0.7762, 0.4414, -0.707, -3.526e-05, 0.7072, -0.8959, 0.3855, 0.2208, -0.8959, 0.3855, 0.2208, -0.707, -0.002072, 0.7072, -1.0, 4.134e-05, 0.0001561, -0.4501, -0.7753, 0.443, -0.8959, -0.385, 0.2216, -0.707, -1.269e-06, 0.7072, -0.707, -3.155e-05, 0.7072, -0.8959, -0.3851, 0.2216, -1.0, -4.116e-05, 0.0001528, 0.0005852, 1.0, -0.004674, 9.929e-06, 1.0, -0.004674, 0.0005852, 1.0, -0.004674, 0.0005845, 1.0, -0.004673, -8.666e-05, 1.0, -0.004674, -8.666e-05, 1.0, -0.004673, -0.0005859, 1.0, -0.004675, -0.0005859, 1.0, -0.004675, -1.062e-05, 1.0, -0.004674, -0.0001056, 1.0, -0.004674, -0.0005849, 1.0, -0.004673, -0.0001056, 1.0, -0.004673, 9.699e-05, -0.0011, 1.0, -0.0007719, -1.515e-05, 1.0, -0.0007989, -0.0005439, 1.0, -0.0007689, -0.0005626, 1.0, -0.000802, -6.208e-06, 1.0, -0.001665, -6.208e-06, 1.0, 9.699e-05, 0.001099, 1.0, -0.000799, 0.0005432, 1.0, -0.0007721, 1.439e-05, 1.0, -0.0008014, -2.67e-07, 1.0, -0.0007684, 0.0005621, 1.0, -0.001664, 5.537e-06, 1.0, 0.6979, 0.5926, 0.4022, 0.6942, 0.5999, 0.3977, 0.9973, -0.007262, 0.07356, 0.9973, -0.007244, 0.07355, 0.6942, 0.6, 0.3977, 0.9975, -6.594e-06, 0.07133, 0.9973, -0.007266, 0.07356, 0.9975, 6.648e-06, 0.07133, 0.691, -0.6063, 0.3936, 0.9973, -0.007243, 0.07355, 0.691, -0.6063, 0.3936, 0.6916, -0.6062, 0.3928, 1.0, 0.003182, 0.002257, 1.0, 2.335e-05, 0.002066, 1.0, 0.003182, 0.002257, 1.0, 0.003188, 0.002267, 1.0, -2.641e-05, 0.00207, 1.0, 1.391e-05, 0.001855, 1.0, -0.003143, 0.002299, 1.0, -0.003143, 0.002299, 1.0, 1.289e-05, 0.002067, 1.0, 4.044e-05, 0.002067, 1.0, -0.003048, 0.002141, 1.0, 4.834e-05, 0.001855, -0.6837, 0.6018, 0.4127, -0.683, 0.6021, 0.4135, 0.4504, 0.7761, 0.4413, 0.4504, 0.7761, 0.4413, -0.683, 0.6021, 0.4136, 0.896, 0.3854, 0.2207, 0.4504, 0.7761, 0.4413, 0.896, 0.3854, 0.2208, 0.707, -7.257e-06, 0.7072, 0.707, 2.445e-05, 0.7072, 0.8959, 0.3854, 0.2208, 1.0, 4.086e-05, 0.0001529, 0.707, 0.002073, 0.7072, 1.0, -4.08e-05, 0.0001561, 0.8959, -0.385, 0.2215, 0.896, -0.3849, 0.2216, 0.4504, -0.7752, 0.443, 0.707, 2.643e-05, 0.7072, -0.0001128, -0.001101, 1.0, 0.000902, -0.0005588, 1.0, 0.0008992, -1.271e-05, 1.0, 0.0009761, -8.137e-07, 1.0, 0.00092, -0.0005491, 1.0, 0.001935, -7.224e-06, 1.0, 0.000973, 6.33e-06, 1.0, 0.001932, 6.33e-06, 1.0, 0.0009176, 0.0005497, 1.0, 0.0009442, 0.0005354, 1.0, -0.0001128, 0.0011, 1.0, 0.0008992, 1.203e-05, 1.0, -0.6837, 0.6018, 0.4128, -0.9943, -2.149e-05, 0.1066, -0.683, 0.6021, 0.4136, -0.683, 0.6021, 0.4136, -0.9943, 3.751e-05, 0.1066, -0.9943, -1.541e-05, 0.1068, -0.6836, -0.6011, 0.414, -0.6829, -0.6013, 0.4148, -0.9943, -1.46e-05, 0.1066, -0.9943, 9.923e-06, 0.1066, -0.6829, -0.6013, 0.4147, -0.9943, 1.496e-05, 0.1068, -1.0, 0.003181, 0.002257, -1.0, 0.003007, 0.00197, -1.0, -2.2e-05, 0.002021, -1.0, -2.923e-05, 0.002025, -1.0, 0.003188, 0.002267, -1.0, -3.395e-05, 0.001855, -1.0, -6.174e-06, 0.002023, -1.0, -1.307e-06, 0.001855, -1.0, -0.002973, 0.001853, -1.0, -0.002966, 0.00184, -1.0, -0.003142, 0.002126, -1.0, 2.021e-05, 0.002023, 0.6915, -0.6061, 0.3929, 0.691, -0.6063, 0.3936, -0.4501, -0.7753, 0.443, -0.4501, -0.7753, 0.4431, 0.691, -0.6063, 0.3936, -0.8959, -0.3851, 0.2216, 0.0005656, -1.0, 0.008544, 0.0005656, -1.0, 0.008544, -0.009149, -0.9999, -0.005136, -0.009127, -0.9999, -0.005108, 0.0005848, -1.0, 0.008515, 0.0001054, -1.0, 0.008515, -0.009142, -0.9999, -0.00513, -9.319e-06, -1.0, 0.008515, -0.01885, -0.9996, -0.01877, -0.01886, -0.9996, -0.01879, -0.03711, -0.9982, -0.04606, -0.009133, -0.9999, -0.005119, -0.6836, -0.6011, 0.4139, 0.4504, -0.7752, 0.443, -0.6829, -0.6013, 0.4148, -0.6829, -0.6013, 0.4148, 0.4504, -0.7752, 0.4429, 0.896, -0.3849, 0.2216, -0.4501, -0.7753, 0.443, -0.707, 2.325e-05, 0.7072, 7.486e-07, -6.486e-08, 1.0, -3.433e-09, 4.877e-07, 1.0, -0.707, 2.784e-07, 0.7072, 0.707, 5.424e-06, 0.7072, -8.656e-07, -2.366e-08, 1.0, 0.707, 1.41e-05, 0.7072, 0.4504, -0.7752, 0.4429, 0.4504, 0.7761, 0.4413, 0.707, -8.941e-07, 0.7072, -7.029e-07, -1.003e-07, 1.0, -1.689e-08, -5.893e-07, 1.0, 0.707, -3.503e-07, 0.7072, -0.707, -4.292e-06, 0.7072, 7.926e-07, -5.896e-08, 1.0, -0.707, -3.891e-05, 0.7072, -0.45, 0.7763, 0.4414, 0.001117, 0.0006344, 1.0, 0.0007024, 0.001186, 1.0, -2.09e-06, 0.001684, 1.0, 9.941e-07, 0.00168, 1.0, 0.0007064, 0.001183, 1.0, 9.941e-07, 0.00168, 1.0, 4.09e-05, 0.001728, 1.0, 4.09e-05, 0.001728, 1.0, 4.09e-05, 0.001728, 1.0, -4.053e-05, 0.001728, 1.0, -4.053e-05, 0.001728, 1.0, -4.053e-05, 0.001728, 1.0, -9.939e-07, 0.00168, 1.0, -0.0006973, 0.00117, 1.0, -9.939e-07, 0.00168, 1.0, 2.232e-06, 0.001684, 1.0, -0.0006933, 0.001173, 1.0, -0.001118, 0.0006362, 1.0, -0.000639, 0.001213, 1.0, -0.001698, 3.212e-05, 1.0, -0.001129, 0.0006363, 1.0, -0.001152, 0.0005374, 1.0, -0.001371, 5.368e-06, 1.0, -0.001371, 5.368e-06, 1.0, -0.001371, -5.497e-06, 1.0, -0.001707, 1.681e-06, 1.0, -0.001108, -0.0006231, 1.0, -0.001162, -0.0006037, 1.0, -0.001693, -2.751e-05, 1.0, -0.0006593, -0.001164, 1.0, -0.001098, -0.0006366, 1.0, -0.0007003, -0.001135, 1.0, 2.013e-06, -0.001636, 1.0, -9.557e-07, -0.001633, 1.0, -0.000626, -0.001188, 1.0, -9.557e-07, -0.001633, 1.0, -3.185e-05, -0.001669, 1.0, -3.185e-05, -0.001669, 1.0, -3.185e-05, -0.001669, 1.0, 3.218e-05, -0.001669, 1.0, 3.218e-05, -0.001669, 1.0, 3.218e-05, -0.001669, 1.0, 9.486e-07, -0.001633, 1.0, 0.0005418, -0.001235, 1.0, 9.486e-07, -0.001633, 1.0, -2.222e-06, -0.001637, 1.0, 0.0006151, -0.001181, 1.0, 0.001081, -0.0006191, 1.0, 0.0006114, -0.001184, 1.0, 0.001542, 8.831e-05, 1.0, 0.001018, -0.000654, 1.0, 0.001108, -0.0005373, 1.0, 0.001327, -5.281e-06, 1.0, 0.001327, -5.281e-06, 1.0, 0.001327, -3.346e-05, 1.0, 0.001327, -3.346e-05, 1.0, 0.001155, 0.0005154, 1.0, 0.001145, 0.0006221, 1.0, 0.00163, -1.687e-05, 1.0, 0.0006574, 0.001217, 1.0])] * 3)])
me_doorl = bpy.data.meshes.new('DOORL')
me_doorl.from_pydata([(4.246, 0.05608, -0.001194), (0.3358, 52.2, -0.001194), (8.679, 52.44, -0.001194), (-4.097, -0.1875, -0.001194), (4.123, 4.26, 36.98), (8.679, 52.44, 36.98), (8.679, 52.44, 57.6), (0.3358, 52.2, 57.6), (0.3358, 52.2, 36.98), (-4.22, 4.016, 36.98), (-3.121, 15.97, 57.6), (8.678, 52.47, 64.38), (5.222, 16.22, 57.6), (0.335, 52.22, 64.38), (8.548, 52.26, 22.12), (9.304, 52.24, 22.05), (9.877, 52.22, 22.11)], [], [(3, 1, 0), (0, 1, 2), (2, 5, 0), (0, 5, 4), (1, 8, 2), (2, 8, 5), (3, 9, 1), (1, 9, 8), (0, 4, 3), (3, 4, 9), (5, 6, 4), (4, 6, 12), (12, 6, 11), (8, 7, 5), (5, 7, 6), (11, 6, 13), (13, 6, 7), (9, 10, 8), (8, 10, 7), (7, 10, 13), (4, 12, 9), (9, 12, 10), (12, 11, 10), (10, 11, 13), (16, 14, 15)])
me_doorl.polygons.foreach_set('use_smooth', [1, 1, 1, 1, 1, 1, 1, 1, 1, 1, 1, 1, 1, 1, 1, 1, 1, 1, 1, 1, 1, 1, 1, 1, 0])
_uv = me_doorl.uv_layers.new(name='UVMap')
_uv.uv.foreach_set('vector', [0.02575, 0.0122, 0.03008, 0.3964, 0.1072, 0.0186, 0.1072, 0.0186, 0.03008, 0.3964, 0.1116, 0.4028, 0.9889, 0.01537, 0.9889, 0.577, 0.2638, 0.01537, 0.2638, 0.01537, 0.9889, 0.577, 0.3208, 0.5751, 0.02411, 0.4252, 0.0279, 0.7493, 0.106, 0.4247, 0.106, 0.4247, 0.0279, 0.7493, 0.1098, 0.7487, 0.2638, 0.01537, 0.3208, 0.5751, 0.9889, 0.01537, 0.9889, 0.01537, 0.3208, 0.5751, 0.9889, 0.577, 0.1605, 0.4837, 0.1643, 0.8078, 0.2424, 0.4831, 0.2424, 0.4831, 0.1643, 0.8078, 0.2462, 0.8072, 0.9889, 0.577, 0.9889, 0.8902, 0.3208, 0.5751, 0.3208, 0.5751, 0.9889, 0.8902, 0.4837, 0.7964, 0.4837, 0.7964, 0.9889, 0.8902, 0.9893, 0.9931, 0.0279, 0.7493, 0.03002, 0.93, 0.1098, 0.7487, 0.1098, 0.7487, 0.03002, 0.93, 0.112, 0.9295, 0.1126, 0.9888, 0.112, 0.9295, 0.03072, 0.9894, 0.03072, 0.9894, 0.112, 0.9295, 0.03002, 0.93, 0.3208, 0.5751, 0.4837, 0.7964, 0.9889, 0.577, 0.9889, 0.577, 0.4837, 0.7964, 0.9889, 0.8902, 0.9889, 0.8902, 0.4837, 0.7964, 0.9893, 0.9931, 0.1643, 0.8078, 0.1522, 0.9886, 0.2462, 0.8072, 0.2462, 0.8072, 0.1522, 0.9886, 0.2341, 0.988, 0.1576, 0.1881, 0.1577, 0.4542, 0.2389, 0.1805, 0.2389, 0.1805, 0.1577, 0.4542, 0.239, 0.4467, 0.5013, 1.0, 0.4983, 0.0, 0.5, 0.5686])
me_doorl.materials.append(mat_door)
me_doorl.update()
me_doorl.normals_split_custom_set([tuple(v) for v in zip(*[iter([-0.5879, -0.6002, -0.5424, -0.5576, 0.5873, -0.5867, 0.5488, -0.6264, -0.5536, 0.5488, -0.6264, -0.5536, -0.5576, 0.5873, -0.5867, 0.596, 0.5639, -0.5716, 0.596, 0.5639, -0.5716, 0.8639, 0.3845, -0.3252, 0.5488, -0.6264, -0.5536, 0.5488, -0.6264, -0.5536, 0.8639, 0.3845, -0.3252, 0.6245, -0.7631, -0.1664, -0.5576, 0.5873, -0.5867, -0.5869, 0.7188, -0.3728, 0.596, 0.5639, -0.5716, 0.596, 0.5639, -0.5716, -0.5869, 0.7188, -0.3728, 0.8639, 0.3845, -0.3252, -0.5879, -0.6002, -0.5424, -0.9088, -0.4082, -0.08565, -0.5576, 0.5873, -0.5867, -0.5576, 0.5873, -0.5867, -0.9088, -0.4082, -0.08565, -0.5869, 0.7188, -0.3728, 0.5488, -0.6264, -0.5536, 0.6245, -0.7631, -0.1664, -0.5879, -0.6002, -0.5424, -0.5879, -0.6002, -0.5424, 0.6245, -0.7631, -0.1664, -0.9088, -0.4082, -0.08565, 0.8639, 0.3845, -0.3252, 0.8332, -0.2587, -0.4888, 0.6245, -0.7631, -0.1664, 0.6245, -0.7631, -0.1664, 0.8332, -0.2587, -0.4888, 0.4534, -0.8492, -0.2706, 0.4534, -0.8492, -0.2706, 0.8332, -0.2587, -0.4888, 0.07164, 0.9841, 0.1623, -0.5869, 0.7188, -0.3728, -0.3003, 0.6354, -0.7114, 0.8639, 0.3845, -0.3252, 0.8639, 0.3845, -0.3252, -0.3003, 0.6354, -0.7114, 0.8332, -0.2587, -0.4888, 0.07164, 0.9841, 0.1623, 0.8332, -0.2587, -0.4888, -0.43, 0.5828, 0.6895, -0.43, 0.5828, 0.6895, 0.8332, -0.2587, -0.4888, -0.3003, 0.6354, -0.7114, -0.9088, -0.4082, -0.08565, -0.7854, 0.5699, 0.2417, -0.5869, 0.7188, -0.3728, -0.5869, 0.7188, -0.3728, -0.7854, 0.5699, 0.2417, -0.3003, 0.6354, -0.7114, -0.3003, 0.6354, -0.7114, -0.7854, 0.5699, 0.2417, -0.43, 0.5828, 0.6895, 0.6245, -0.7631, -0.1664, 0.4534, -0.8492, -0.2706, -0.9088, -0.4082, -0.08565, -0.9088, -0.4082, -0.08565, 0.4534, -0.8492, -0.2706, -0.7854, 0.5699, 0.2417, 0.4534, -0.8492, -0.2706, 0.07164, 0.9841, 0.1623, -0.7854, 0.5699, 0.2417, -0.7854, 0.5699, 0.2417, 0.07164, 0.9841, 0.1623, -0.43, 0.5828, 0.6895, -0.03998, -0.8277, -0.5598, -0.03418, -0.9058, -0.4224, -0.02799, -0.9996, 0.001893])] * 3)])
me_doorr = bpy.data.meshes.new('DOORR')
me_doorr.from_pydata([(0.7166, -52.65, -0.003558), (9.06, -52.85, 36.98), (9.06, -52.85, -0.003558), (0.7166, -52.65, 36.98), (-3.973, -0.2914, -0.003559), (4.269, -4.698, 36.98), (4.371, -0.494, -0.003558), (9.06, -52.85, 57.6), (0.7166, -52.65, 57.6), (-4.075, -4.496, 36.98), (0.7159, -52.68, 64.38), (-2.918, -16.45, 57.6), (9.06, -52.88, 64.38), (5.426, -16.65, 57.6)], [], [(2, 0, 6), (6, 0, 4), (5, 1, 6), (6, 1, 2), (1, 3, 2), (2, 3, 0), (3, 9, 0), (0, 9, 4), (9, 5, 4), (4, 5, 6), (1, 5, 7), (7, 5, 13), (7, 13, 12), (3, 1, 8), (8, 1, 7), (8, 7, 10), (10, 7, 12), (9, 3, 11), (11, 3, 8), (11, 8, 10), (11, 13, 9), (9, 13, 5), (10, 12, 11), (11, 12, 13)])
me_doorr.polygons.foreach_set('use_smooth', [True] * 24)
_uv = me_doorr.uv_layers.new(name='UVMap')
_uv.uv.foreach_set('vector', [0.1116, 0.4028, 0.03008, 0.3964, 0.1072, 0.0186, 0.1072, 0.0186, 0.03008, 0.3964, 0.02575, 0.0122, 0.3208, 0.5751, 0.9889, 0.577, 0.2638, 0.01537, 0.2638, 0.01537, 0.9889, 0.577, 0.9889, 0.01537, 0.1098, 0.7487, 0.0279, 0.7493, 0.106, 0.4247, 0.106, 0.4247, 0.0279, 0.7493, 0.02411, 0.4252, 0.9889, 0.577, 0.3208, 0.5751, 0.9889, 0.01537, 0.9889, 0.01537, 0.3208, 0.5751, 0.2638, 0.01537, 0.2462, 0.8072, 0.1643, 0.8078, 0.2424, 0.4831, 0.2424, 0.4831, 0.1643, 0.8078, 0.1605, 0.4837, 0.9889, 0.577, 0.3208, 0.5751, 0.9889, 0.8902, 0.9889, 0.8902, 0.3208, 0.5751, 0.4837, 0.7964, 0.9889, 0.8902, 0.4837, 0.7964, 0.9893, 0.9931, 0.0279, 0.7493, 0.1098, 0.7487, 0.03002, 0.93, 0.03002, 0.93, 0.1098, 0.7487, 0.112, 0.9295, 0.03002, 0.93, 0.112, 0.9295, 0.03072, 0.9894, 0.03072, 0.9894, 0.112, 0.9295, 0.1126, 0.9888, 0.3208, 0.5751, 0.9889, 0.577, 0.4837, 0.7964, 0.4837, 0.7964, 0.9889, 0.577, 0.9889, 0.8902, 0.4837, 0.7964, 0.9889, 0.8902, 0.9893, 0.9931, 0.2341, 0.988, 0.1522, 0.9886, 0.2462, 0.8072, 0.2462, 0.8072, 0.1522, 0.9886, 0.1643, 0.8078, 0.239, 0.4467, 0.1577, 0.4542, 0.2389, 0.1805, 0.2389, 0.1805, 0.1577, 0.4542, 0.1576, 0.1881])
me_doorr.materials.append(mat_door)
me_doorr.update()
me_doorr.normals_split_custom_set([tuple(v) for v in zip(*[iter([0.5988, -0.561, -0.5716, -0.5547, -0.59, -0.5867, 0.5523, 0.6232, -0.5538, 0.5523, 0.6232, -0.5538, -0.5547, -0.59, -0.5867, -0.5908, 0.5973, -0.5424, 0.8604, 0.4152, 0.2955, 0.8658, -0.3803, -0.3252, 0.5523, 0.6232, -0.5538, 0.5523, 0.6232, -0.5538, 0.8658, -0.3803, -0.3252, 0.5988, -0.561, -0.5716, 0.8658, -0.3803, -0.3252, -0.5834, -0.7216, -0.3728, 0.5988, -0.561, -0.5716, 0.5988, -0.561, -0.5716, -0.5834, -0.7216, -0.3728, -0.5547, -0.59, -0.5867, -0.5834, -0.7216, -0.3728, -0.9108, 0.4038, -0.08565, -0.5547, -0.59, -0.5867, -0.5547, -0.59, -0.5867, -0.9108, 0.4038, -0.08565, -0.5908, 0.5973, -0.5424, -0.9108, 0.4038, -0.08565, 0.8604, 0.4152, 0.2955, -0.5908, 0.5973, -0.5424, -0.5908, 0.5973, -0.5424, 0.8604, 0.4152, 0.2955, 0.5523, 0.6232, -0.5538, 0.8658, -0.3803, -0.3252, 0.8604, 0.4152, 0.2955, 0.3166, -0.2931, -0.9021, 0.3166, -0.2931, -0.9021, 0.8604, 0.4152, 0.2955, 0.6438, -0.5034, 0.5763, 0.3166, -0.2931, -0.9021, 0.6438, -0.5034, 0.5763, 0.02436, -0.02499, 0.9994, -0.5834, -0.7216, -0.3728, 0.8658, -0.3803, -0.3252, -0.455, -0.4903, -0.7434, -0.455, -0.4903, -0.7434, 0.8658, -0.3803, -0.3252, 0.3166, -0.2931, -0.9021, -0.455, -0.4903, -0.7434, 0.3166, -0.2931, -0.9021, -0.6008, -0.5959, 0.5328, -0.6008, -0.5959, 0.5328, 0.3166, -0.2931, -0.9021, 0.02436, -0.02499, 0.9994, -0.9108, 0.4038, -0.08565, -0.5834, -0.7216, -0.3728, -0.5084, 0.7804, -0.364, -0.5084, 0.7804, -0.364, -0.5834, -0.7216, -0.3728, -0.455, -0.4903, -0.7434, -0.5084, 0.7804, -0.364, -0.455, -0.4903, -0.7434, -0.6008, -0.5959, 0.5328, -0.5084, 0.7804, -0.364, 0.6438, -0.5034, 0.5763, -0.9108, 0.4038, -0.08565, -0.9108, 0.4038, -0.08565, 0.6438, -0.5034, 0.5763, 0.8604, 0.4152, 0.2955, -0.6008, -0.5959, 0.5328, 0.02436, -0.02499, 0.9994, -0.5084, 0.7804, -0.364, -0.5084, 0.7804, -0.364, 0.02436, -0.02499, 0.9994, 0.6438, -0.5034, 0.5763])] * 3)])
me_doorr_001 = bpy.data.meshes.new('DOORR.001')
me_doorr_001.from_pydata([(7.079, -43.0, 32.15), (8.389, -42.81, 32.15), (9.876, -52.82, 22.1), (9.303, -52.85, 22.05), (8.548, -52.89, 22.12), (9.083, -52.88, 42.26), (9.838, -52.84, 42.19), (8.511, -52.91, 42.2), (9.838, -52.84, 42.19), (9.876, -52.82, 22.1), (8.389, -42.81, 32.15)], [], [(8, 9, 10), (3, 4, 2), (2, 4, 0), (2, 0, 1), (1, 0, 5), (1, 5, 6), (7, 5, 0)])
_uv = me_doorr_001.uv_layers.new(name='UVMap')
_uv.uv.foreach_set('vector', [-0.6457, -0.003201, -0.6454, -0.2087, -0.7473, -0.1076, 0.5, 0.5686, 0.4983, 0.0, 0.5013, 1.0, 0.5013, 1.0, 0.4983, 0.0, 0.25, 0.0, 0.5013, 1.0, 0.25, 0.0, 0.25, 1.0, 0.25, 1.0, 0.25, 0.0, 2.783e-08, 0.4314, 0.25, 1.0, 2.783e-08, 0.4314, 2.783e-08, 1.0, 0.001321, 0.0, 2.783e-08, 0.4314, 0.25, 0.0])
me_doorr_001.materials.append(mat_door)
me_doorr_001.update()
me_doorr_001.normals_split_custom_set([tuple(v) for v in zip(*[iter([0.9894, 0.145, 0.00201, 0.9894, 0.145, 0.00201, 0.9894, 0.145, 0.00201, -0.05276, 0.9986, 0.001704, -0.0566, 0.9046, -0.4226, -0.06046, 0.8263, -0.56, -0.06659, 0.8745, -0.4805, -0.05163, 0.9401, -0.337, -0.1177, 0.9888, 0.09144, -0.07381, 0.8737, -0.4809, -0.1226, 0.9883, 0.09108, -0.07289, 0.8876, 0.4548, -0.08349, 0.9551, 0.2842, -0.1235, 0.988, -0.09289, -0.06485, 0.7044, 0.7068, -0.07301, 0.956, 0.284, -0.05233, 0.7051, 0.7072, 0.02648, 0.7088, 0.7049, -0.1041, 0.7007, 0.7058, -0.06484, 0.7042, 0.7071, -0.1232, 0.988, -0.09288])] * 3)])
me_doorl_001 = bpy.data.meshes.new('DOORL.001')
me_doorl_001.from_pydata([(8.548, 52.26, 22.12), (9.877, 52.22, 22.11), (7.324, 42.33, 32.16), (8.638, 42.17, 32.16), (9.839, 52.24, 42.19), (9.083, 52.26, 42.26), (8.51, 52.28, 42.21), (9.839, 52.24, 42.19), (8.638, 42.17, 32.16), (9.877, 52.22, 22.11)], [], [(7, 8, 9), (4, 5, 3), (3, 5, 2), (3, 2, 1), (1, 2, 0), (6, 2, 5)])
_uv = me_doorl_001.uv_layers.new(name='UVMap')
_uv.uv.foreach_set('vector', [-0.6457, -0.003201, -0.7473, -0.1076, -0.6454, -0.2087, 2.783e-08, 1.0, 2.783e-08, 0.4314, 0.25, 1.0, 0.25, 1.0, 2.783e-08, 0.4314, 0.25, 0.0, 0.25, 1.0, 0.25, 0.0, 0.5013, 1.0, 0.5013, 1.0, 0.25, 0.0, 0.4983, 0.0, 0.001321, 0.0, 0.25, 0.0, 2.783e-08, 0.4314])
me_doorl_001.materials.append(mat_door)
me_doorl_001.update()
me_doorl_001.normals_split_custom_set([tuple(v) for v in zip(*[iter([0.9927, -0.1204, 0.00201, 0.9927, -0.1204, 0.00201, 0.9927, -0.1204, 0.00201, 0.04403, -0.708, 0.7049, -0.03485, -0.7062, 0.7072, -0.04931, -0.9576, 0.284, -0.05978, -0.9569, 0.2842, -0.04738, -0.7058, 0.7068, -0.09894, -0.9907, -0.09289, -0.05088, -0.8891, 0.4548, -0.0981, -0.991, 0.09108, -0.05215, -0.8752, -0.4809, -0.04491, -0.8759, -0.4805, -0.09317, -0.9914, 0.09145, -0.0283, -0.9411, -0.337, -0.08673, -0.7031, 0.7058, -0.09869, -0.9908, -0.09288, -0.04737, -0.7055, 0.7071])] * 3)])
arm_ebcastdoor = bpy.data.armatures.new('EBCASTDOOR')  # bones are not reproduced

# ---- objects
ob_wheelx = bpy.data.objects.new('WHEELX', me_wheelx)
ob_winchx = bpy.data.objects.new('WINCHX', me_winchx)
ob_ebcastdoor = bpy.data.objects.new('EBCASTDOOR', arm_ebcastdoor)
ob_doorl = bpy.data.objects.new('DOORL', me_doorl)
ob_doorr = bpy.data.objects.new('DOORR', me_doorr)
ob_doorr_001 = bpy.data.objects.new('DOORR.001', me_doorr_001)
ob_doorl_001 = bpy.data.objects.new('DOORL.001', me_doorl_001)

# ---- transforms, parenting, visibility, modifiers, constraints
ob_wheelx.parent = ob_ebcastdoor
ob_wheelx.location = (0.0, 0.0, 0.0)
ob_wheelx.use_empty_image_alpha = True
ob_winchx.parent = ob_ebcastdoor
ob_winchx.location = (0.0, 0.0, 0.0)
ob_winchx.use_empty_image_alpha = True
ob_ebcastdoor.location = (10.43, 0.0, 0.0)
ob_ebcastdoor.rotation_mode = 'QUATERNION'
ob_ebcastdoor.rotation_quaternion = (1.0, 0.0, 0.0, 0.0)
ob_ebcastdoor.track_axis = 'POS_X'
ob_doorl.parent = ob_ebcastdoor
ob_doorl.location = (-7.817e-16, -0.005002, 0.0)
ob_doorl.scale = (1.0, 1.106, 0.9856)
ob_doorl.use_empty_image_alpha = True
ob_doorr.parent = ob_ebcastdoor
ob_doorr.location = (-1.164e-10, -0.004999, -3.638e-12)
ob_doorr.scale = (1.0, 1.106, 0.9856)
ob_doorr.use_empty_image_alpha = True
ob_doorr_001.parent = ob_ebcastdoor
ob_doorr_001.location = (-1.164e-10, -0.004999, -3.638e-12)
ob_doorr_001.scale = (1.0, 1.106, 0.9856)
ob_doorr_001.use_empty_image_alpha = True
ob_doorl_001.parent = ob_ebcastdoor
ob_doorl_001.location = (-7.817e-16, -0.005002, 0.0)
ob_doorl_001.scale = (1.0, 1.106, 0.9856)
ob_doorl_001.use_empty_image_alpha = True

# ---- collection membership
col_ebcastdoor.objects.link(ob_wheelx)
col_ebcastdoor.objects.link(ob_winchx)
col_ebcastdoor.objects.link(ob_ebcastdoor)
col_ebcastdoor.objects.link(ob_doorl)
col_ebcastdoor.objects.link(ob_doorr)
col_ebcastdoor.objects.link(ob_doorr_001)
col_ebcastdoor.objects.link(ob_doorl_001)

# ---- scene / render settings (as saved in the file)
scene.frame_start = 0; scene.frame_end = 249; scene.frame_set(0)
scene.render.engine = 'BLENDER_EEVEE_NEXT'
scene.cycles.sampling_pattern = 'TABULATED_SOBOL'
scene.cycles.use_light_tree = False
scene.view_settings.view_transform = 'Filmic'
bpy.context.view_layer.update()

# ---- added for rendering (the .blend has no active camera and no usable light): camera, sun
cam_auto = bpy.data.cameras.new('AutoCamera')
cam_auto.lens = 50.0
cam_auto.sensor_width = 36.0
cam_auto.clip_end = 2588.29
ob_auto_camera = bpy.data.objects.new('AutoCamera', cam_auto)
scene.collection.objects.link(ob_auto_camera)
ob_auto_camera.location = (137.332, -177.02, 163.139)
ob_auto_camera.rotation_euler = (1.09748, -7.21219e-08, 0.694738)
scene.camera = ob_auto_camera
light_auto_sun = bpy.data.lights.new('AutoSun', 'SUN')
light_auto_sun.energy = 3.0
light_auto_sun.angle = 0.0523599
ob_auto_sun = bpy.data.objects.new('AutoSun', light_auto_sun)
scene.collection.objects.link(ob_auto_sun)
ob_auto_sun.rotation_euler = (0.872665, 0.174533, 0.523599)
bpy.context.view_layer.update()
